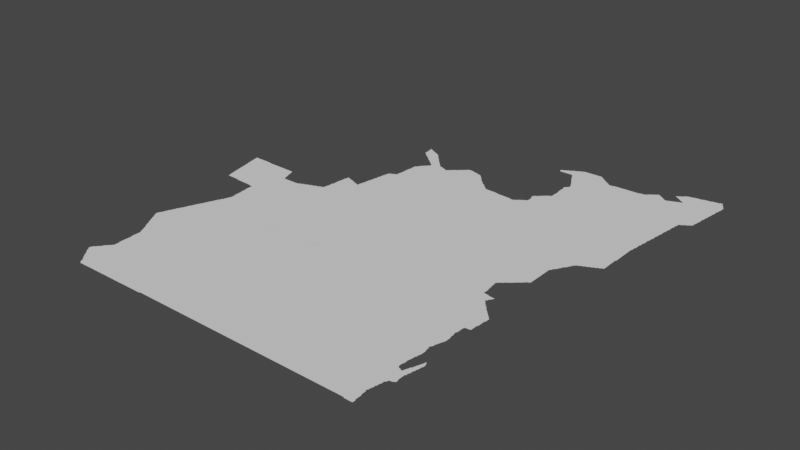 # Source: kivu.blend  (saved by Blender 3.3.6; exported with 4.5.12 LTS)
import bpy
from mathutils import Matrix  # noqa: F401  (used for matrix-valued properties, if any)

bpy.ops.wm.read_factory_settings(use_empty=True)
scene = bpy.context.scene
scene.name = 'Scene'

# ---- collections
col_collection = bpy.data.collections.new('Collection'); scene.collection.children.link(col_collection)

# ---- node groups
ng_auto_smooth = bpy.data.node_groups.new('Auto Smooth', 'GeometryNodeTree')
_s = ng_auto_smooth.interface.new_socket(name='Geometry', in_out='OUTPUT', socket_type='NodeSocketGeometry')
_s = ng_auto_smooth.interface.new_socket(name='Geometry', in_out='INPUT', socket_type='NodeSocketGeometry')
_s = ng_auto_smooth.interface.new_socket(name='Angle', in_out='INPUT', socket_type='NodeSocketFloat')
_s.subtype = 'ANGLE'
_s.min_value = 0.0
_s.max_value = 3.142
ng_auto_smooth.is_modifier = True
_N = ng_auto_smooth.nodes; _L = ng_auto_smooth.links
n0 = _N.new('NodeGroupOutput'); n0.name = 'Group Output'; n0.location = (480, -100)
n1 = _N.new('NodeGroupInput'); n1.name = 'Group Input'; n1.location = (-420, -300)
n2 = _N.new('NodeGroupInput'); n2.name = 'Group Input.001'; n2.location = (-60, -100)
n3 = _N.new('GeometryNodeSetShadeSmooth'); n3.name = 'Set Shade Smooth'; n3.location = (120, -100)
n3.domain = 'EDGE'
n4 = _N.new('GeometryNodeSetShadeSmooth'); n4.name = 'Set Shade Smooth.001'; n4.location = (300, -100)
n5 = _N.new('GeometryNodeInputMeshEdgeAngle'); n5.name = 'Edge Angle'; n5.location = (-420, -220)
n6 = _N.new('GeometryNodeInputEdgeSmooth'); n6.name = 'Is Edge Smooth'; n6.location = (-60, -160)
n7 = _N.new('GeometryNodeInputShadeSmooth'); n7.name = 'Is Face Smooth'; n7.location = (-240, -340)
n8 = _N.new('FunctionNodeBooleanMath'); n8.name = 'Boolean Math'; n8.location = (-60, -220)
n9 = _N.new('FunctionNodeCompare'); n9.name = 'Compare'; n9.location = (-240, -180)
n9.operation = 'LESS_EQUAL'
_L.new(n5.outputs[0], n9.inputs[0])
_L.new(n4.outputs[0], n0.inputs[0])
_L.new(n1.outputs[1], n9.inputs[1])
_L.new(n9.outputs[0], n8.inputs[0])
_L.new(n7.outputs[0], n8.inputs[1])
_L.new(n2.outputs[0], n3.inputs[0])
_L.new(n6.outputs[0], n3.inputs[1])
_L.new(n3.outputs[0], n4.inputs[0])
_L.new(n8.outputs[0], n3.inputs[2])
n0.is_active_output = True

# ---- world
world_world = bpy.data.worlds.new('World'); scene.world = world_world
world_world.use_nodes = True; world_world.node_tree.nodes.clear()
_N = world_world.node_tree.nodes; _L = world_world.node_tree.links
n0 = _N.new('ShaderNodeOutputWorld'); n0.name = 'World Output'; n0.location = (300, 300)
n1 = _N.new('ShaderNodeBackground'); n1.name = 'Background'; n1.location = (10, 300)
n1.inputs[0].default_value = (0.05088, 0.05088, 0.05088, 1.0)
_L.new(n1.outputs[0], n0.inputs[0])
n0.is_active_output = True
world_world.color = (0.05088, 0.05088, 0.05088)
world_world.use_sun_shadow = False
world_world.sun_shadow_jitter_overblur = 0.0

# ---- meshes
me_mesh = bpy.data.meshes.new('Mesh')
me_mesh.from_pydata([(24.56, -2.242, -4.162e-08), (24.58, -2.328, -5.69e-08), (24.58, -2.309, -7.759e-08), (24.57, -2.289, -8.756e-08), (24.57, -2.27, -8.983e-08), (24.57, -2.25, -9.849e-08), (24.59, -2.363, -7.5e-08), (24.59, -2.35, -9.241e-08), (24.59, -2.33, -9.926e-08), (24.61, -2.364, -8.842e-08), (24.72, -2.254, -9.988e-08), (24.63, -2.365, -9.138e-08), (24.5, -1.947, -5.29e-08), (24.5, -1.929, -9.063e-08), (24.52, -2.046, -7.993e-08), (24.52, -2.029, -7.425e-08), (24.52, -2.009, -8.435e-08), (24.51, -1.99, -8.975e-08), (24.51, -1.97, -9.134e-08), (24.51, -1.95, -9.848e-08), (24.54, -2.143, -4.439e-08), (24.54, -2.128, -6.972e-08), (24.54, -2.109, -8.416e-08), (24.53, -2.089, -9.087e-08), (24.53, -2.07, -9.089e-08), (24.53, -2.05, -9.692e-08), (24.56, -2.228, -6.48e-08), (24.56, -2.209, -8.089e-08), (24.55, -2.17, -9.128e-08), (24.55, -2.15, -9.947e-08), (24.75, -1.904, -9.988e-08), (24.55, -2.189, -8.772e-08), (24.46, -1.762, -4.162e-08), (24.46, -1.748, -6.57e-08), (24.48, -1.86, -3.329e-08), (24.48, -1.848, -7.998e-08), (24.48, -1.829, -7.937e-08), (24.47, -1.809, -8.674e-08), (24.47, -1.79, -9.423e-08), (24.47, -1.77, -9.36e-08), (24.46, -1.735, -6.914e-08), (24.49, -1.909, -8.886e-08), (24.49, -1.889, -8.942e-08), (24.49, -1.87, -9.257e-08), (24.49, -1.735, -9.162e-08), (24.53, -1.737, -9.856e-08), (24.51, -1.735, -8.967e-08), (24.57, -1.737, -8.812e-08), (24.59, -1.737, -8.409e-08), (24.61, -1.738, -8.331e-08), (24.63, -1.738, -8.258e-08), (24.9, -4.803, -8.5e-08), (24.92, -4.825, -6.597e-08), (24.91, -4.809, -9.282e-08), (24.93, -4.847, -7.399e-08), (24.93, -4.83, -9.587e-08), (24.96, -4.88, -3.329e-08), (24.95, -4.868, -7.948e-08), (24.95, -4.85, -9.926e-08), (24.84, -4.725, -6.796e-08), (24.84, -4.714, -7.519e-08), (24.85, -4.747, -7.577e-08), (24.85, -4.73, -9.272e-08), (24.85, -4.71, -9.514e-08), (24.85, -4.692, -7.948e-08), (24.88, -4.782, -4.162e-08), (24.87, -4.768, -8.048e-08), (24.87, -4.75, -9.926e-08), (24.86, -4.68, -2.84e-08), (24.87, -4.672, -8.643e-08), (24.89, -4.789, -8.866e-08), (24.88, -4.658, -7.28e-08), (24.89, -4.651, -9.099e-08), (24.9, -4.636, -6.873e-08), (24.91, -4.63, -9.702e-08), (24.92, -4.614, -7.391e-08), (24.93, -4.61, -9.848e-08), (24.93, -4.592, -7.012e-08), (24.94, -4.58, -3.329e-08), (24.96, -4.558, -5.327e-08), (24.84, -3.86, -8.464e-08), (24.84, -3.847, -7.581e-08), (24.86, -3.886, -6.638e-08), (24.85, -3.869, -8.637e-08), (24.88, -3.924, -5.771e-08), (24.87, -3.908, -8.533e-08), (24.87, -3.89, -9.76e-08), (24.9, -3.961, -4.217e-08), (24.89, -3.948, -8.147e-08), (24.89, -3.93, -9.5e-08), (24.92, -3.987, -7.311e-08), (24.91, -3.969, -9.156e-08), (25.06, -3.707, -9.988e-08), (24.94, -4.026, -6.748e-08), (24.93, -4.009, -8.761e-08), (24.93, -3.99, -9.943e-08), (24.96, -4.063, -5.28e-08), (24.95, -4.048, -8.462e-08), (24.95, -4.03, -9.681e-08), (24.74, -3.683, -7.093e-08), (24.74, -3.67, -7.753e-08), (24.74, -3.655, -5.375e-08), (24.76, -3.72, -3.329e-08), (24.76, -3.708, -7.33e-08), (24.75, -3.689, -9.781e-08), (24.75, -3.65, -9.538e-08), (24.75, -3.631, -8.694e-08), (24.76, -3.613, -6.733e-08), (24.78, -3.746, -7.01e-08), (24.77, -3.729, -8.848e-08), (24.77, -3.61, -9.937e-08), (24.77, -3.591, -8.934e-08), (24.78, -3.572, -7.955e-08), (24.8, -3.784, -5.771e-08), (24.79, -3.768, -8.505e-08), (24.79, -3.75, -9.758e-08), (24.78, -3.558, -6.725e-08), (24.79, -3.55, -9.351e-08), (24.79, -3.531, -8.49e-08), (24.82, -3.822, -4.412e-08), (24.81, -3.808, -7.82e-08), (24.81, -3.79, -9.439e-08), (24.8, -3.515, -7.88e-08), (24.83, -3.829, -9.805e-08), (24.85, -3.508, -9.988e-08), (24.81, -3.51, -9.77e-08), (24.81, -3.491, -8.737e-08), (24.82, -3.472, -7.401e-08), (24.82, -3.458, -4.162e-08), (24.83, -3.451, -9.208e-08), (24.84, -3.415, -5.375e-08), (24.83, -3.431, -9.381e-08), (24.85, -3.41, -9.538e-08), (24.85, -3.391, -8.694e-08), (24.86, -3.373, -6.733e-08), (24.87, -3.37, -9.804e-08), (24.87, -3.351, -9.03e-08), (24.88, -3.332, -8.953e-08), (24.88, -3.318, -4.412e-08), (25.05, -3.349, -9.988e-08), (24.89, -3.31, -9.339e-08), (24.89, -3.291, -8.271e-08), (24.9, -3.275, -6.409e-08), (24.91, -3.27, -9.77e-08), (24.91, -3.251, -8.737e-08), (24.92, -3.218, -4.162e-08), (24.92, -3.232, -8.868e-08), (24.93, -3.211, -9.208e-08), (24.93, -3.191, -8.147e-08), (24.94, -3.175, -5.375e-08), (24.95, -3.17, -9.597e-08), (24.95, -3.151, -8.694e-08), (24.96, -3.133, -6.733e-08), (24.65, -2.366, -9.189e-08), (24.67, -2.366, -9.27e-08), (24.69, -2.367, -9.424e-08), (24.71, -2.368, -9.427e-08), (24.73, -2.369, -9.468e-08), (24.75, -2.37, -9.645e-08), (24.77, -2.38, -4.717e-08), (24.77, -2.37, -9.77e-08), (24.79, -2.381, -7.012e-08), (24.81, -2.382, -8.249e-08), (24.83, -2.383, -8.538e-08), (24.85, -2.384, -8.782e-08), (24.87, -2.385, -9.133e-08), (24.89, -2.386, -9.17e-08), (24.98, -2.171, -9.988e-08), (24.91, -2.386, -9.253e-08), (24.93, -2.387, -9.421e-08), (24.95, -2.388, -9.418e-08), (24.65, -1.738, -7.545e-08), (24.69, -1.74, -8.752e-08), (24.67, -1.74, -6.711e-08), (24.73, -1.75, -9.774e-08), (24.72, -1.74, -4.578e-08), (24.77, -1.75, -9.912e-08), (24.75, -1.75, -9.577e-08), (24.79, -1.75, -9.506e-08), (24.81, -1.751, -9.83e-08), (24.85, -1.751, -9.495e-08), (24.87, -1.752, -9.409e-08), (24.89, -1.753, -9.433e-08), (24.91, -1.753, -9.411e-08), (24.93, -1.753, -9.334e-08), (24.95, -1.754, -9.324e-08), (24.98, -4.902, -8.47e-08), (24.97, -4.888, -8.744e-08), (25.0, -4.924, -6.873e-08), (24.99, -4.909, -9.099e-08), (25.02, -4.946, -7.283e-08), (25.01, -4.93, -9.508e-08), (25.04, -4.98, -3.329e-08), (25.03, -4.968, -7.393e-08), (25.03, -4.95, -9.76e-08), (25.05, -4.8, -9.988e-08), (25.06, -5.002, -5.327e-08), (25.05, -4.988, -8.587e-08), (25.07, -5.005, -8.934e-08), (25.09, -5.005, -9.149e-08), (25.11, -5.005, -8.74e-08), (25.19, -5.004, -9.711e-08), (25.13, -5.005, -8.74e-08), (25.15, -5.005, -8.74e-08), (25.17, -5.005, -9.058e-08), (25.21, -5.003, -9.619e-08), (25.24, -5.003, -9.604e-08), (25.37, -4.86, -9.988e-08), (25.27, -5.003, -8.324e-08), (24.95, -4.572, -8.752e-08), (24.97, -4.551, -9.083e-08), (24.98, -4.536, -8.059e-08), (24.99, -4.53, -9.077e-08), (25.0, -4.514, -7.283e-08), (25.35, -4.594, -9.988e-08), (25.01, -4.51, -9.76e-08), (25.01, -4.49, -9.606e-08), (25.0, -4.425, -4.578e-08), (25.0, -4.41, -6.615e-08), (25.0, -4.389, -6.646e-08), (25.0, -4.37, -8.629e-08), (25.0, -4.35, -9.181e-08), (25.0, -4.329, -7.816e-08), (25.0, -4.311, -9.396e-08), (25.0, -4.289, -8.234e-08), (25.0, -4.27, -8.74e-08), (25.0, -4.25, -8.74e-08), (24.99, -4.23, -8.788e-08), (24.99, -4.21, -8.99e-08), (24.99, -4.19, -8.928e-08), (24.99, -4.17, -9.382e-08), (25.01, -4.47, -9.264e-08), (25.01, -4.45, -9.364e-08), (25.01, -4.43, -9.69e-08), (25.13, -4.271, -9.988e-08), (24.98, -4.102, -4.162e-08), (24.97, -4.088, -7.855e-08), (24.97, -4.07, -9.419e-08), (24.99, -4.15, -9.435e-08), (24.99, -4.13, -9.174e-08), (24.99, -4.11, -9.773e-08), (25.09, -4.028, -9.988e-08), (24.99, -3.07, -9.982e-08), (25.46, -3.35, -9.988e-08), (24.97, -3.13, -9.834e-08), (24.97, -3.111, -9.03e-08), (24.98, -3.092, -7.955e-08), (24.98, -3.078, -6.724e-08), (24.99, -3.051, -8.49e-08), (25.0, -3.035, -9.279e-08), (25.01, -3.03, -1.118e-07), (25.01, -3.011, -8.737e-08), (25.02, -2.992, -7.231e-08), (25.02, -2.978, -4.162e-08), (25.03, -2.971, -9.208e-08), (25.03, -2.951, -8.147e-08), (25.08, -3.012, -7.491e-08), (25.04, -2.935, -7.29e-08), (25.05, -2.911, -8.694e-08), (25.06, -2.893, -6.733e-08), (25.05, -2.93, -9.92e-08), (25.07, -2.89, -9.804e-08), (25.17, -2.87, -9.988e-08), (25.27, -3.01, -9.988e-08), (25.24, -2.943, -8.74e-08), (25.5, -2.651, -9.988e-08), (25.07, -2.871, -8.934e-08), (25.08, -2.852, -7.955e-08), (25.08, -2.838, -4.412e-08), (25.08, -2.603, -4.439e-08), (25.08, -2.59, -7.915e-08), (25.08, -2.57, -7.138e-08), (25.09, -2.83, -9.832e-08), (25.09, -2.811, -8.384e-08), (25.1, -2.791, -7.753e-08), (25.1, -2.77, -7.491e-08), (25.1, -2.75, -8.088e-08), (25.1, -2.729, -8.468e-08), (25.09, -2.709, -8.685e-08), (25.09, -2.69, -8.876e-08), (25.09, -2.67, -9.156e-08), (25.09, -2.65, -9.427e-08), (25.09, -2.63, -9.241e-08), (25.09, -2.61, -9.627e-08), (25.15, -2.613, -9.988e-08), (24.97, -2.389, -9.46e-08), (24.99, -2.39, -9.576e-08), (25.01, -2.4, -4.661e-08), (25.01, -2.39, -9.774e-08), (25.03, -2.4, -6.722e-08), (25.05, -2.402, -7.491e-08), (25.08, -2.549, -7.915e-08), (25.08, -2.529, -8.359e-08), (25.07, -2.51, -8.647e-08), (25.07, -2.49, -9.246e-08), (25.07, -2.47, -9.334e-08), (25.07, -2.45, -9.128e-08), (25.07, -2.43, -9.454e-08), (25.07, -2.41, -9.58e-08), (25.39, -2.264, -9.988e-08), (25.16, -2.03, -9.988e-08), (25.2, -1.92, -6.443e-08), (25.21, -1.971, -9.402e-08), (25.21, -1.951, -8.529e-08), (25.2, -1.932, -6.972e-08), (25.23, -1.975, -8.902e-08), (24.99, -1.754, -9.264e-08), (25.01, -1.755, -9.142e-08), (25.03, -1.755, -9.157e-08), (25.05, -1.755, -9.123e-08), (25.07, -1.755, -8.967e-08), (25.09, -1.757, -1.019e-07), (25.13, -1.757, -8.811e-08), (25.17, -1.85, -7.707e-08), (25.17, -1.831, -9.096e-08), (25.15, -1.79, -9.246e-08), (25.15, -1.771, -8.738e-08), (25.14, -1.757, -6.759e-08), (25.19, -1.891, -8.965e-08), (25.16, -1.812, -7.142e-08), (25.16, -1.798, -4.162e-08), (25.19, -1.911, -9.136e-08), (25.18, -1.872, -6.972e-08), (25.29, -5.003, -8.324e-08), (25.31, -5.003, -8.324e-08), (25.33, -5.003, -8.324e-08), (25.35, -5.003, -8.324e-08), (25.37, -5.003, -8.324e-08), (25.39, -5.003, -8.324e-08), (25.41, -5.003, -8.324e-08), (25.43, -5.003, -8.324e-08), (25.45, -5.003, -8.324e-08), (25.47, -5.003, -8.681e-08), (25.49, -5.002, -9.687e-08), (25.51, -5.002, -9.619e-08), (25.52, -5.002, -7.848e-08), (25.7, -4.881, -9.988e-08), (25.39, -3.958, -9.988e-08), (25.83, -3.812, -9.988e-08), (25.37, -2.974, -7.491e-08), (25.44, -2.988, -8.74e-08), (25.57, -3.008, -9.364e-08), (25.54, -2.943, -9.988e-08), (25.58, -2.976, -8.74e-08), (25.69, -2.887, -9.988e-08), (25.79, -2.11, -9.988e-08), (25.41, -1.975, -9.774e-08), (25.43, -1.975, -9.139e-08), (25.45, -1.971, -9.329e-08), (25.47, -1.97, -9.926e-08), (25.47, -1.958, -6.68e-08), (25.49, -1.954, -8.876e-08), (25.51, -1.95, -9.339e-08), (25.52, -1.939, -4.412e-08), (25.55, -1.932, -9.452e-08), (25.53, -1.936, -7.799e-08), (25.57, -1.93, -9.77e-08), (25.57, -1.918, -7.646e-08), (25.59, -1.915, -8.362e-08), (25.67, -5.002, -7.491e-08), (25.77, -5.002, -9.479e-08), (25.79, -5.001, -8.106e-08), (25.81, -5.0, -6.673e-08), (25.82, -5.0, -7.718e-08), (25.9, -4.936, -9.988e-08), (25.89, -5.0, -4.994e-08), (25.92, -5.0, -4.994e-08), (26.06, -4.181, -9.988e-08), (26.09, -3.27, -9.988e-08), (25.7, -3.019, -9.988e-08), (25.76, -3.0, -4.994e-08), (25.84, -3.0, -9.364e-08), (25.8, -2.977, -2.497e-08), (25.91, -3.026, -8.74e-08), (25.91, -2.925, -9.988e-08), (26.08, -2.603, -9.988e-08), (25.61, -1.911, -8.998e-08), (25.62, -1.9, -3.329e-08), (25.63, -1.897, -7.142e-08), (25.65, -1.893, -9.082e-08), (25.67, -1.89, -9.518e-08), (25.68, -1.879, -5.438e-08), (25.69, -1.876, -8.431e-08), (25.71, -1.872, -9.418e-08), (25.73, -1.87, -9.931e-08), (25.73, -1.858, -8.496e-08), (25.75, -1.854, -8.49e-08), (25.77, -1.851, -9.246e-08), (25.78, -1.84, -8.236e-08), (25.79, -1.831, -9.291e-08), (25.79, -1.81, -8.876e-08), (25.79, -1.791, -8.721e-08), (25.8, -1.77, -8.517e-08), (25.8, -1.75, -8.324e-08), (25.8, -1.731, -8.017e-08), (25.8, -1.712, -6.775e-08), (25.8, -1.691, -4.756e-08), (25.98, -1.737, -9.988e-08), (25.81, -1.69, -9.811e-08), (25.81, -1.67, -9.364e-08), (25.81, -1.65, -9.447e-08), (25.81, -1.63, -9.128e-08), (25.81, -1.61, -9.334e-08), (25.81, -1.59, -8.99e-08), (25.81, -1.571, -9.057e-08), (25.82, -1.551, -8.416e-08), (25.82, -1.53, -8.088e-08), (25.82, -1.51, -7.972e-08), (25.82, -1.492, -8.159e-08), (25.82, -1.473, -4.717e-08), (25.89, -1.45, -1.056e-07), (25.83, -1.47, -9.77e-08), (25.83, -1.45, -9.364e-08), (25.83, -1.435, -8.016e-08), (25.83, -1.425, -8.786e-08), (25.83, -1.425, -9.739e-08), (25.83, -1.417, -5.951e-08), (25.83, -1.419, -5.438e-08), (25.85, -1.431, -8.99e-08), (25.87, -1.435, -8.072e-08), (25.95, -1.471, -9.843e-08), (25.88, -1.439, -5.375e-08), (25.91, -1.453, -8.775e-08), (25.99, -4.96, -9.988e-08), (25.97, -5.0, -4.994e-08), (25.99, -5.0, -4.994e-08), (26.03, -5.0, -4.994e-08), (26.07, -5.0, -4.994e-08), (26.08, -5.0, -4.162e-08), (26.09, -4.99, -9.816e-08), (26.11, -4.99, -9.574e-08), (26.13, -4.99, -9.364e-08), (26.0, -4.711, -9.988e-08), (26.15, -4.99, -9.364e-08), (26.17, -4.99, -9.364e-08), (26.19, -4.99, -9.364e-08), (26.21, -4.99, -9.364e-08), (26.65, -4.71, -9.988e-08), (26.23, -4.99, -9.364e-08), (26.11, -2.887, -9.988e-08), (26.1, -2.999, -8.74e-08), (26.17, -2.982, -6.243e-08), (26.23, -3.024, -9.364e-08), (26.4, -2.252, -9.988e-08), (26.28, -1.518, -9.988e-08), (25.93, -1.457, -7.195e-08), (25.94, -1.46, -3.329e-08), (25.97, -1.475, -8.226e-08), (25.99, -1.49, -9.681e-08), (25.99, -1.478, -5.693e-08), (26.01, -1.493, -8.455e-08), (26.03, -1.496, -7.616e-08), (26.05, -1.511, -9.234e-08), (26.04, -1.5, -4.162e-08), (26.07, -1.511, -9.411e-08), (26.07, -1.49, -9.506e-08), (26.07, -1.471, -8.48e-08), (26.08, -1.451, -7.915e-08), (26.08, -1.432, -6.48e-08), (26.08, -1.417, -6.444e-08), (26.09, -1.39, -9.104e-08), (26.09, -1.37, -8.997e-08), (26.09, -1.351, -8.756e-08), (26.1, -1.331, -8.299e-08), (26.1, -1.311, -6.972e-08), (26.09, -1.41, -9.711e-08), (26.11, -1.29, -9.975e-08), (26.1, -1.293, -6.731e-08), (26.11, -1.27, -9.241e-08), (26.11, -1.25, -9.094e-08), (26.11, -1.23, -8.738e-08), (26.12, -1.211, -8.468e-08), (26.12, -1.172, -5.842e-08), (26.12, -1.16, -3.329e-08), (26.2, -1.131, -9.988e-08), (26.12, -1.191, -9.123e-08), (26.13, -1.15, -9.291e-08), (26.13, -1.13, -9.144e-08), (26.13, -1.11, -9.231e-08), (26.13, -1.091, -8.685e-08), (26.14, -1.071, -8.288e-08), (26.14, -1.051, -6.73e-08), (26.14, -1.035, -6.576e-08), (26.15, -1.03, -9.614e-08), (26.15, -1.01, -9.149e-08), (26.15, -0.9934, -7.952e-08), (26.17, -0.9904, -9.51e-08), (26.18, -0.9788, -5.438e-08), (26.19, -0.9746, -8.551e-08), (26.21, -0.9707, -9.528e-08), (26.22, -0.9591, -6.696e-08), (26.23, -0.9554, -8.091e-08), (26.08, -0.06857, -4.756e-08), (26.08, -0.04927, -7.475e-08), (26.08, -0.02937, -8.234e-08), (26.07, -0.008739, -6.915e-08), (26.07, -0.006, -5.993e-08), (26.07, -0.0065, -5.993e-08), (26.07, -0.005, -3.329e-08), (26.07, -0.005, -4.162e-08), (26.08, -0.008187, -6.076e-08), (26.08, -0.015, -8.74e-08), (26.1, -0.1644, -8.263e-08), (26.09, -0.1494, -8.685e-08), (26.09, -0.1287, -9.529e-08), (26.09, -0.1096, -1.131e-07), (26.09, -0.08973, -9.253e-08), (26.09, -0.07, -9.848e-08), (26.09, -0.03, -9.988e-08), (26.09, -0.01557, -7.753e-08), (26.12, -0.1832, -6.126e-08), (26.11, -0.1694, -9.306e-08), (26.13, -0.03561, -8.039e-08), (26.11, -0.03097, -9.11e-08), (26.1, -0.02, -4.162e-08), (26.14, -0.2015, -5.527e-08), (26.13, -0.1887, -9.11e-08), (26.16, -0.22, -3.329e-08), (26.15, -0.2079, -8.469e-08), (26.15, -0.05138, -8.898e-08), (26.14, -0.04, -3.329e-08), (26.17, -0.2267, -8.496e-08), (26.17, -0.05608, -7.38e-08), (26.19, -0.2456, -7.469e-08), (26.19, -0.23, -9.926e-08), (26.2, -0.1562, -9.988e-08), (26.19, -0.07138, -8.971e-08), (26.18, -0.06, -3.329e-08), (26.21, -0.2642, -7.132e-08), (26.21, -0.2498, -9.677e-08), (26.22, -0.08, -6.548e-08), (26.21, -0.07608, -7.38e-08), (26.24, -0.283, -6.354e-08), (26.23, -0.2695, -9.386e-08), (26.23, -0.09138, -8.971e-08), (26.25, -4.99, -9.364e-08), (26.27, -4.99, -9.364e-08), (26.29, -4.99, -9.364e-08), (26.31, -4.99, -9.364e-08), (26.33, -4.99, -9.364e-08), (26.35, -4.99, -9.364e-08), (26.37, -4.99, -9.364e-08), (26.39, -4.99, -9.364e-08), (26.41, -4.99, -9.364e-08), (26.43, -4.99, -9.364e-08), (26.45, -4.99, -9.364e-08), (26.47, -4.99, -9.364e-08), (26.49, -4.99, -9.364e-08), (26.51, -4.99, -9.364e-08), (26.53, -4.99, -9.364e-08), (26.55, -4.99, -9.364e-08), (26.43, -4.305, -9.988e-08), (26.46, -3.721, -9.988e-08), (26.67, -3.239, -9.988e-08), (26.29, -2.908, -9.988e-08), (26.4, -2.895, -9.988e-08), (26.49, -2.972, -9.676e-08), (26.87, -2.783, -9.988e-08), (26.69, -1.924, -9.988e-08), (26.41, -1.008, -9.988e-08), (26.25, -0.9505, -9.58e-08), (26.25, -0.93, -9.376e-08), (26.25, -0.9102, -8.876e-08), (26.25, -0.89, -9.231e-08), (26.26, -0.8703, -9.861e-08), (26.26, -0.85, -9.02e-08), (26.26, -0.8304, -8.164e-08), (26.26, -0.81, -8.324e-08), (26.26, -0.7906, -7.305e-08), (26.26, -0.77, -7.491e-08), (26.26, -0.73, -7.771e-08), (26.26, -0.7512, -8.519e-08), (26.27, -0.71, -9.57e-08), (26.27, -0.69, -9.364e-08), (26.27, -0.65, -9.461e-08), (26.27, -0.6702, -9.737e-08), (26.49, -0.6165, -9.988e-08), (26.27, -0.6302, -9.685e-08), (26.27, -0.6102, -8.666e-08), (26.28, -0.5959, -6.703e-08), (26.28, -0.3212, -4.217e-08), (26.29, -0.5902, -9.077e-08), (26.3, -0.5739, -7.283e-08), (26.29, -0.3272, -8.229e-08), (26.31, -0.57, -9.426e-08), (26.31, -0.5529, -7.814e-08), (26.31, -0.3459, -7.698e-08), (26.31, -0.33, -9.799e-08), (26.32, -0.54, -2.694e-08), (26.33, -0.532, -8.368e-08), (26.34, -0.5188, -4.217e-08), (26.33, -0.3647, -8.608e-08), (26.33, -0.35, -9.76e-08), (26.35, -0.5113, -8.814e-08), (26.36, -0.4965, -5.868e-08), (26.36, -0.3841, -6.703e-08), (26.35, -0.3696, -9.061e-08), (26.37, -0.4908, -9.001e-08), (26.38, -0.4759, -6.703e-08), (26.38, -0.4021, -5.868e-08), (26.37, -0.3892, -9.282e-08), (26.39, -0.4702, -9.508e-08), (26.4, -0.4539, -7.283e-08), (26.4, -0.4212, -7.17e-08), (26.39, -0.4085, -8.814e-08), (26.43, -0.2905, -9.782e-08), (26.41, -0.45, -9.683e-08), (26.41, -0.4294, -8.877e-08), (26.45, -0.395, -9.988e-08), (26.47, -0.3308, -9.227e-08), (26.48, -0.3364, -8.078e-08), (26.49, -0.3513, -8.928e-08), (26.51, -0.3713, -8.928e-08), (26.5, -0.3578, -5.327e-08), (26.53, -0.3902, -9.518e-08), (26.52, -0.3781, -5.28e-08), (26.58, -0.47, -9.988e-08), (26.55, -0.393, -8.724e-08), (26.26, -0.3022, -5.327e-08), (26.25, -0.289, -9.083e-08), (26.27, -0.112, -8.468e-08), (26.25, -0.09608, -7.38e-08), (26.27, -0.3082, -8.768e-08), (26.32, -0.2661, -9.988e-08), (26.26, -0.1, -3.329e-08), (26.31, -0.1526, -8.906e-08), (26.3, -0.14, -6.514e-08), (26.29, -0.1325, -8.161e-08), (26.28, -0.12, -3.329e-08), (26.31, -0.17, -9.926e-08), (26.35, -0.21, -9.613e-08), (26.33, -0.19, -9.926e-08), (26.33, -0.1732, -7.732e-08), (26.35, -0.1937, -7.382e-08), (26.37, -0.23, -9.681e-08), (26.37, -0.2141, -7.468e-08), (26.39, -0.2502, -9.587e-08), (26.39, -0.235, -7.135e-08), (26.41, -0.2704, -9.492e-08), (26.4, -0.255, -7.135e-08), (26.45, -0.3108, -9.239e-08), (26.42, -0.2759, -6.703e-08), (26.44, -0.2956, -6.873e-08), (26.46, -0.3168, -6.126e-08), (26.57, -4.99, -9.364e-08), (26.59, -4.99, -9.364e-08), (26.61, -4.99, -9.364e-08), (26.63, -4.99, -9.364e-08), (26.65, -4.99, -9.364e-08), (26.67, -4.99, -9.364e-08), (26.69, -4.99, -9.364e-08), (26.71, -4.99, -9.364e-08), (26.73, -4.99, -9.364e-08), (26.75, -4.99, -9.364e-08), (26.77, -4.99, -9.364e-08), (26.79, -4.99, -9.364e-08), (26.81, -4.99, -9.364e-08), (26.83, -4.99, -9.364e-08), (27.12, -4.882, -9.988e-08), (26.85, -4.99, -9.364e-08), (26.87, -4.99, -9.364e-08), (26.88, -4.122, -9.988e-08), (27.19, -3.534, -9.988e-08), (27.07, -3.169, -9.988e-08), (26.77, -3.003, -8.74e-08), (26.86, -3.078, -9.988e-08), (26.88, -2.963, -7.491e-08), (27.17, -2.291, -9.988e-08), (26.73, -0.9436, -9.988e-08), (26.78, -0.531, -9.988e-08), (26.57, -0.397, -7.157e-08), (26.59, -0.411, -9.122e-08), (26.58, -0.4, -3.329e-08), (26.61, -0.4146, -8.362e-08), (26.67, -0.4309, -9.921e-08), (26.65, -0.4322, -9.343e-08), (26.63, -0.43, -9.77e-08), (26.63, -0.4183, -5.693e-08), (26.68, -0.4178, -5.327e-08), (26.69, -0.4113, -8.739e-08), (26.7, -0.3988, -4.217e-08), (26.71, -0.3918, -8.602e-08), (26.72, -0.38, -4.162e-08), (26.73, -0.3725, -8.161e-08), (26.75, -0.3532, -9.473e-08), (26.74, -0.36, -2.631e-08), (26.77, -0.35, -9.926e-08), (26.77, -0.3343, -7.382e-08), (26.79, -0.33, -9.76e-08), (27.06, -0.5122, -9.988e-08), (26.83, -0.2905, -9.747e-08), (26.79, -0.3153, -7.166e-08), (26.81, -0.3102, -9.587e-08), (26.81, -0.2962, -6.796e-08), (26.84, -0.2768, -6.633e-08), (26.86, -0.2574, -6.326e-08), (26.85, -0.2708, -9.956e-08), (26.88, -0.2378, -5.327e-08), (26.89, -4.99, -9.364e-08), (26.91, -4.99, -9.364e-08), (26.93, -4.99, -9.364e-08), (26.95, -4.99, -9.364e-08), (26.97, -4.99, -9.364e-08), (26.99, -4.99, -9.364e-08), (27.01, -4.99, -9.364e-08), (27.03, -4.99, -9.364e-08), (27.05, -4.99, -9.364e-08), (27.07, -4.99, -9.364e-08), (27.09, -4.99, -9.364e-08), (27.11, -4.99, -9.364e-08), (27.13, -4.99, -9.364e-08), (27.15, -4.99, -9.364e-08), (27.17, -4.99, -9.364e-08), (27.19, -4.99, -9.364e-08), (27.23, -4.303, -9.988e-08), (26.93, -2.991, -8.74e-08), (26.99, -3.02, -8.74e-08), (27.03, -2.982, -7.491e-08), (27.08, -3.0, -4.994e-08), (27.1, -2.94, -9.988e-08), (27.2, -2.975, -8.74e-08), (27.26, -1.97, -9.988e-08), (27.05, -1.583, -9.988e-08), (27.23, -0.9064, -9.988e-08), (27.26, -0.5985, -9.988e-08), (27.15, -0.3325, -8.754e-08), (27.14, -0.32, -6.576e-08), (27.16, -0.34, -6.563e-08), (27.19, -0.39, -9.627e-08), (27.17, -0.37, -9.926e-08), (27.17, -0.3524, -8.094e-08), (27.19, -0.3732, -7.732e-08), (26.87, -0.2513, -8.972e-08), (26.89, -0.2319, -8.623e-08), (26.91, -0.2313, -9.257e-08), (26.93, -0.2339, -8.916e-08), (26.95, -0.2365, -7.949e-08), (26.99, -0.2513, -9.685e-08), (26.97, -0.25, -9.77e-08), (26.97, -0.2391, -5.327e-08), (27.01, -0.2539, -8.892e-08), (27.03, -0.2566, -7.722e-08), (27.07, -0.2717, -9.192e-08), (27.05, -0.2701, -9.692e-08), (27.04, -0.2594, -4.606e-08), (27.09, -0.2744, -8.038e-08), (27.12, -0.3, -6.576e-08), (27.11, -0.2925, -8.161e-08), (27.1, -0.28, -3.329e-08), (27.13, -0.3125, -8.161e-08), (27.21, -4.99, -9.364e-08), (27.23, -4.99, -9.364e-08), (27.25, -4.99, -9.364e-08), (27.27, -4.99, -9.364e-08), (27.29, -4.99, -9.364e-08), (27.31, -4.99, -9.364e-08), (27.33, -4.99, -9.364e-08), (27.35, -4.99, -9.364e-08), (27.37, -4.99, -9.364e-08), (27.39, -4.99, -9.364e-08), (27.42, -4.796, -8.116e-08), (27.41, -4.99, -9.364e-08), (27.43, -4.99, -9.364e-08), (27.57, -4.843, -9.988e-08), (27.45, -4.99, -9.364e-08), (27.47, -4.99, -9.364e-08), (27.49, -4.99, -9.364e-08), (27.51, -4.99, -9.364e-08), (27.43, -4.648, -9.988e-08), (27.67, -4.4, -9.988e-08), (27.65, -3.82, -9.988e-08), (27.42, -3.279, -7.491e-08), (27.42, -3.197, -7.491e-08), (27.56, -3.25, -9.988e-08), (27.33, -3.111, -9.988e-08), (27.28, -3.02, -8.74e-08), (27.32, -2.97, -4.994e-08), (27.36, -3.04, -9.988e-08), (27.42, -2.98, -8.74e-08), (27.51, -2.903, -9.988e-08), (27.61, -2.376, -9.988e-08), (27.42, -1.938, -9.988e-08), (27.49, -1.976, -9.364e-08), (27.57, -2.003, -9.988e-08), (27.38, -1.684, -9.988e-08), (27.39, -1.814, -9.988e-08), (27.41, -1.576, -9.988e-08), (27.43, -1.819, -2.497e-08), (27.65, -1.752, -9.988e-08), (27.38, -1.409, -9.988e-08), (27.42, -1.458, -4.994e-08), (27.42, -1.504, -4.994e-08), (27.4, -1.112, -9.988e-08), (27.45, -0.9709, -4.994e-08), (27.67, -0.7794, -9.988e-08), (27.87, -1.175, -9.988e-08), (27.37, -0.68, -9.988e-08), (27.42, -0.8913, -6.243e-08), (27.42, -0.8225, -4.994e-08), (27.42, -0.7625, -4.994e-08), (27.42, -0.71, -4.994e-08), (27.23, -0.43, -9.848e-08), (27.21, -0.41, -9.926e-08), (27.21, -0.3932, -7.732e-08), (27.25, -0.45, -9.627e-08), (27.23, -0.4132, -7.732e-08), (27.25, -0.4332, -7.732e-08), (27.27, -0.47, -9.926e-08), (27.27, -0.4532, -7.732e-08), (27.29, -0.4728, -8.229e-08), (27.32, -0.4978, -7.637e-08), (27.31, -0.4918, -8.768e-08), (27.3, -0.4788, -4.217e-08), (27.33, -0.5109, -9.099e-08), (27.35, -0.5305, -9.492e-08), (27.34, -0.5168, -6.633e-08), (27.39, -0.57, -9.834e-08), (27.37, -0.55, -9.681e-08), (27.36, -0.535, -7.135e-08), (27.39, -0.5544, -7.55e-08), (27.41, -0.5711, -9.453e-08), (27.43, -0.572, -9.38e-08), (27.45, -0.5729, -9.326e-08), (27.47, -0.574, -9.246e-08), (27.49, -0.5749, -9.029e-08), (27.51, -0.5759, -8.82e-08), (27.53, -4.99, -9.364e-08), (27.55, -4.99, -9.364e-08), (27.57, -4.99, -9.364e-08), (27.59, -4.99, -9.364e-08), (27.61, -4.99, -9.364e-08), (27.63, -4.99, -9.364e-08), (27.65, -4.99, -9.364e-08), (27.67, -4.99, -9.364e-08), (27.69, -4.99, -9.364e-08), (27.71, -4.99, -9.364e-08), (27.73, -4.99, -9.364e-08), (27.75, -4.99, -9.364e-08), (27.77, -4.99, -9.364e-08), (27.79, -4.99, -9.364e-08), (27.95, -4.82, -9.988e-08), (27.81, -4.99, -9.364e-08), (27.83, -4.99, -9.364e-08), (27.97, -3.479, -9.988e-08), (27.99, -2.864, -9.988e-08), (27.98, -2.277, -9.988e-08), (27.58, -1.96, -2.497e-08), (27.64, -2.003, -7.491e-08), (27.66, -1.954, -2.497e-08), (27.74, -2.004, -9.988e-08), (27.89, -1.902, -9.988e-08), (27.92, -0.6831, -9.988e-08), (27.53, -0.5768, -8.532e-08), (27.55, -0.5781, -7.736e-08), (27.57, -0.5796, -6.604e-08), (27.61, -0.5904, -9.578e-08), (27.59, -0.5901, -9.614e-08), (27.58, -0.58, -4.578e-08), (27.63, -0.5914, -9.462e-08), (27.65, -0.5925, -9.338e-08), (27.67, -0.5935, -9.248e-08), (27.69, -0.5943, -9.133e-08), (27.71, -0.5953, -8.97e-08), (27.73, -0.5967, -8.722e-08), (27.75, -0.5974, -8.138e-08), (27.77, -0.5986, -7.252e-08), (27.79, -0.61, -9.926e-08), (27.79, -0.6, -4.786e-08), (27.81, -0.6102, -9.531e-08), (27.83, -0.6109, -9.442e-08), (27.85, -4.99, -9.364e-08), (27.87, -4.99, -9.364e-08), (27.89, -4.99, -9.364e-08), (27.91, -4.99, -9.364e-08), (27.93, -4.99, -9.364e-08), (27.95, -4.99, -9.364e-08), (27.97, -4.99, -9.364e-08), (27.99, -4.99, -9.364e-08), (28.01, -4.99, -9.364e-08), (28.03, -4.99, -9.364e-08), (28.05, -4.99, -9.364e-08), (28.36, -4.862, -9.988e-08), (28.07, -4.99, -9.364e-08), (28.09, -4.99, -9.364e-08), (28.11, -4.99, -9.364e-08), (28.13, -4.99, -9.364e-08), (28.15, -4.99, -9.364e-08), (28.2, -4.457, -9.988e-08), (28.34, -3.885, -9.988e-08), (28.37, -2.853, -9.988e-08), (27.93, -1.977, -4.994e-08), (28.0, -1.963, -8.74e-08), (28.18, -2.063, -9.988e-08), (28.23, -1.578, -9.988e-08), (28.14, -0.6227, -9.988e-08), (27.85, -0.61, -9.85e-08), (27.85, -0.5952, -7.283e-08), (27.87, -0.5905, -9.343e-08), (27.88, -0.5774, -6.326e-08), (27.89, -0.5718, -8.67e-08), (27.9, -0.56, -3.329e-08), (27.91, -0.5541, -7.877e-08), (27.93, -0.55, -9.681e-08), (27.93, -0.5362, -6.796e-08), (27.95, -0.5309, -9.196e-08), (27.96, -0.5186, -8.752e-08), (27.97, -0.5127, -8.346e-08), (27.98, -0.425, -4.606e-08), (27.98, -0.4086, -7.691e-08), (27.97, -0.3895, -8.887e-08), (27.97, -0.3696, -9.002e-08), (27.97, -0.355, -7.391e-08), (27.99, -0.51, -9.926e-08), (27.99, -0.4917, -8.11e-08), (27.99, -0.4693, -8.738e-08), (27.99, -0.4494, -9.073e-08), (27.99, -0.43, -9.692e-08), (27.99, -0.3502, -9.733e-08), (27.99, -0.336, -6.973e-08), (28.01, -0.3305, -9.399e-08), (28.23, -0.2776, -9.988e-08), (28.02, -0.3168, -6.633e-08), (28.03, -0.3108, -8.579e-08), (28.04, -0.2979, -5.868e-08), (28.05, -0.2913, -8.368e-08), (28.06, -0.2785, -5.527e-08), (28.07, -0.2718, -5.654e-08), (28.13, -0.23, -1e-07), (28.09, -0.2525, -8.293e-08), (28.11, -0.2332, -7.845e-08), (28.13, -0.2143, -7.382e-08), (28.14, -0.04857, -4.756e-08), (28.14, -0.02886, -4.92e-08), (28.14, -0.01004, -7.726e-08), (28.15, -0.21, -9.619e-08), (28.15, -0.1902, -8.876e-08), (28.15, -0.1698, -8.876e-08), (28.15, -0.15, -9.156e-08), (28.15, -0.1296, -9.094e-08), (28.15, -0.11, -9.275e-08), (28.15, -0.08967, -9.241e-08), (28.15, -0.07, -9.364e-08), (28.15, -0.05, -9.848e-08), (28.17, -4.99, -9.364e-08), (28.19, -4.99, -9.364e-08), (28.21, -4.99, -9.364e-08), (28.23, -4.99, -9.364e-08), (28.25, -4.99, -9.364e-08), (28.27, -4.99, -9.364e-08), (28.29, -4.99, -9.364e-08), (28.31, -4.99, -9.364e-08), (28.33, -4.99, -9.364e-08), (28.35, -4.99, -9.364e-08), (28.37, -4.99, -9.364e-08), (28.39, -4.99, -9.364e-08), (28.41, -4.99, -9.364e-08), (28.43, -4.99, -9.364e-08), (28.45, -4.99, -9.364e-08), (28.47, -4.99, -9.364e-08), (28.62, -4.367, -9.988e-08), (28.61, -3.389, -9.988e-08), (28.52, -2.273, -9.988e-08), (28.24, -1.96, -4.994e-08), (28.29, -1.978, -9.988e-08), (28.33, -2.058, -9.988e-08), (28.44, -1.916, -9.988e-08), (28.45, -2.014, -9.988e-08), (28.23, -0.02719, -9.988e-08), (28.67, 0.3423, -9.988e-08), (28.49, -4.99, -9.364e-08), (28.51, -4.99, -9.364e-08), (28.53, -4.99, -9.364e-08), (28.55, -4.99, -9.364e-08), (28.57, -4.99, -9.364e-08), (28.59, -4.99, -9.364e-08), (28.61, -4.99, -9.364e-08), (28.63, -4.99, -9.364e-08), (28.65, -4.99, -9.364e-08), (28.67, -4.99, -9.364e-08), (28.69, -4.99, -9.364e-08), (28.71, -4.99, -9.364e-08), (29.11, -4.689, -1.018e-07), (28.73, -4.99, -9.364e-08), (28.75, -4.99, -9.364e-08), (28.77, -4.99, -9.364e-08), (28.79, -4.99, -9.364e-08), (29.07, -4.23, -9.979e-08), (28.94, -3.673, -9.988e-08), (28.9, -3.135, -9.988e-08), (28.87, -2.51, -9.89e-08), (28.85, -2.785, -9.988e-08), (28.9, -2.272, -9.988e-08), (28.77, -1.984, -9.676e-08), (28.63, -1.273, -9.988e-08), (28.79, -0.3815, -9.988e-08), (29.04, 0.03426, -9.988e-08), (28.81, -4.99, -9.364e-08), (28.83, -4.99, -9.364e-08), (28.85, -4.99, -9.364e-08), (28.87, -4.99, -9.364e-08), (28.89, -4.99, -9.364e-08), (28.91, -4.99, -9.364e-08), (28.92, -4.99, -9.572e-08), (28.94, -4.99, -9.572e-08), (28.97, -4.99, -9.572e-08), (28.99, -4.99, -9.364e-08), (29.01, -5.0, -6.186e-08), (29.01, -4.99, -9.777e-08), (29.02, -4.915, -9.988e-08), (29.05, -5.0, -4.994e-08), (29.12, -5.0, -7.842e-08), (29.11, -4.95, -9.514e-08), (29.11, -4.93, -9.456e-08), (29.1, -4.851, -8.809e-08), (29.1, -4.812, -7.234e-08), (29.12, -5.0, -4.409e-08), (29.12, -4.991, -8.096e-08), (29.11, -4.91, -9.058e-08), (29.11, -4.89, -8.902e-08), (29.11, -4.87, -8.647e-08), (29.1, -4.831, -7.454e-08), (29.05, -4.53, -9.988e-08), (29.11, -4.67, -9.858e-08), (29.09, -4.77, -9.79e-08), (29.05, -4.385, -9.988e-08), (29.09, -4.79, -9.536e-08), (29.1, -4.748, -7.331e-08), (29.11, -4.709, -9.104e-08), (29.1, -4.797, -4.439e-08), (29.1, -4.762, -4.162e-08), (29.1, -4.729, -8.089e-08), (29.07, -4.25, -9.854e-08), (29.07, -4.291, -9.397e-08), (29.07, -4.27, -9.448e-08), (29.08, -4.19, -8.286e-08), (29.09, -4.311, -9.038e-08), (29.08, -4.299, -4.412e-08), (29.08, -4.222, -4.162e-08), (29.08, -4.21, -4.994e-08), (29.08, -4.169, -7.816e-08), (29.11, -4.316, -4.904e-08), (29.11, -3.931, -9.954e-08), (29.09, -3.87, -9.94e-08), (29.08, -4.13, -9.07e-08), (29.09, -4.07, -9.612e-08), (29.1, -3.911, -9.513e-08), (29.08, -4.149, -8.299e-08), (29.09, -4.11, -8.952e-08), (29.09, -4.09, -9.089e-08), (29.1, -4.048, -8.136e-08), (29.11, -3.97, -9.408e-08), (29.1, -3.891, -7.824e-08), (29.09, -3.85, -9.148e-08), (29.1, -4.065, -4.578e-08), (29.1, -4.029, -8.359e-08), (29.11, -4.009, -8.738e-08), (29.11, -3.99, -9.128e-08), (29.11, -3.95, -8.983e-08), (29.1, -3.874, -4.661e-08), (29.13, -3.47, -9.946e-08), (29.11, -3.809, -9.446e-08), (29.09, -3.83, -9.926e-08), (29.1, -3.828, -6.207e-08), (29.11, -3.789, -8.914e-08), (29.11, -3.77, -9.77e-08), (29.13, -3.71, -9.042e-08), (28.99, -2.925, -9.988e-08), (29.07, -2.89, -9.527e-08), (29.11, -2.93, -9.411e-08), (29.09, -2.91, -9.587e-08), (29.09, -2.894, -7.584e-08), (29.1, -2.915, -7.135e-08), (28.89, -2.591, -9.261e-08), (28.89, -2.67, -9.848e-08), (28.89, -2.65, -9.253e-08), (28.89, -2.63, -9.144e-08), (28.89, -2.61, -8.975e-08), (28.88, -2.571, -8.359e-08), (28.91, -2.674, -8.741e-08), (28.93, -2.677, -8.192e-08), (28.95, -2.679, -7.022e-08), (28.97, -2.69, -9.369e-08), (28.96, -2.68, -4.162e-08), (28.99, -2.795, -8.738e-08), (28.99, -2.785, -8.893e-08), (29.01, -2.75, -9.621e-08), (28.99, -2.692, -9.39e-08), (29.02, -2.82, -6.615e-08), (29.01, -2.812, -8.403e-08), (29.0, -2.799, -4.217e-08), (29.0, -2.782, -4.412e-08), (29.01, -2.768, -8.192e-08), (29.01, -2.693, -9.502e-08), (29.03, -2.85, -9.926e-08), (29.03, -2.832, -8.138e-08), (29.02, -2.745, -7.925e-08), (29.03, -2.729, -8.781e-08), (29.03, -2.695, -1.221e-07), (29.05, -2.87, -9.926e-08), (29.05, -2.853, -7.732e-08), (29.04, -2.707, -7.581e-08), (29.05, -2.696, -6.96e-08), (29.07, -2.873, -7.55e-08), (28.87, -2.49, -9.202e-08), (28.87, -2.47, -8.942e-08), (28.87, -2.45, -8.848e-08), (28.86, -2.43, -8.517e-08), (28.87, -2.409, -9.05e-08), (28.89, -2.389, -9.275e-08), (28.88, -2.551, -7.588e-08), (28.88, -2.532, -5.842e-08), (28.88, -2.403, -6.126e-08), (28.9, -2.384, -6.703e-08), (28.91, -2.37, -9.508e-08), (28.93, -2.35, -9.677e-08), (28.93, -2.365, -7.037e-08), (28.95, -2.346, -7.469e-08), (28.95, -2.33, -9.553e-08), (28.97, -2.327, -7.948e-08), (28.98, -2.32, -6.098e-08), (28.99, -2.308, -8.403e-08), (29.0, -2.301, -6.651e-08), (29.01, -2.288, -8.791e-08), (29.02, -2.282, -5.327e-08), (29.03, -2.269, -9.099e-08), (29.04, -2.263, -7.744e-08), (29.05, -2.25, -9.486e-08), (29.07, -2.244, -6.796e-08), (28.89, -1.978, -8.74e-08), (28.83, -1.811, -9.988e-08), (29.07, -2.23, -1.001e-07), (28.98, -1.976, -6.243e-08), (29.02, -1.96, -4.994e-08), (29.06, -1.98, -4.994e-08), (29.09, -1.887, -9.988e-08), (29.09, -2.225, -7.391e-08), (29.09, -2.21, -9.338e-08), (29.15, -2.15, -1.046e-07), (29.12, -1.974, -8.74e-08), (29.11, -2.206, -7.698e-08), (29.11, -2.19, -9.926e-08), (29.12, -1.557, -9.988e-08), (29.15, -1.81, -9.936e-08), (29.31, -1.305, -9.988e-08), (28.94, -0.9125, -9.988e-08), (29.24, -0.4009, -9.988e-08), (29.12, -4.971, -4.92e-08), (29.12, -4.96, -3.329e-08), (29.12, -4.663, -4.439e-08), (29.12, -4.648, -6.57e-08), (29.12, -4.629, -8.359e-08), (29.13, -4.609, -8.738e-08), (29.13, -4.59, -9.128e-08), (29.13, -4.57, -9.525e-08), (29.14, -4.565, -4.578e-08), (29.15, -4.546, -7.005e-08), (29.15, -4.53, -9.926e-08), (29.17, -4.528, -8.934e-08), (29.19, -4.524, -7.67e-08), (29.2, -4.52, -4.439e-08), (29.21, -4.509, -1.049e-07), (29.22, -4.507, -6.936e-08), (29.22, -4.492, -5.842e-08), (29.14, -4.331, -7.523e-08), (29.14, -4.33, -3.329e-08), (29.14, -4.331, -8.714e-08), (29.14, -4.33, -3.329e-08), (29.13, -4.328, -6.076e-08), (29.12, -4.326, -7.824e-08), (29.15, -4.311, -8.885e-08), (29.16, -4.292, -7.616e-08), (29.16, -4.277, -4.439e-08), (29.18, -4.425, -9.988e-08), (29.21, -4.39, -9.69e-08), (29.15, -4.33, -9.863e-08), (29.17, -4.27, -9.315e-08), (29.17, -4.251, -8.364e-08), (29.18, -4.233, -6.68e-08), (29.21, -4.47, -9.408e-08), (29.21, -4.37, -9.336e-08), (29.23, -4.27, -9.9e-08), (29.19, -4.23, -9.776e-08), (29.19, -4.211, -9.113e-08), (29.2, -4.191, -8.209e-08), (29.2, -4.175, -5.951e-08), (29.21, -4.45, -9.144e-08), (29.21, -4.43, -8.975e-08), (29.21, -4.414, -7.313e-08), (29.21, -4.411, -5.993e-08), (29.21, -4.415, -7.314e-08), (29.21, -4.418, -4.994e-08), (29.21, -4.405, -6.147e-08), (29.25, -4.19, -1.143e-07), (29.21, -4.17, -9.603e-08), (29.22, -4.48, -3.329e-08), (29.22, -4.36, -3.329e-08), (29.22, -4.348, -6.187e-08), (29.22, -4.329, -7.937e-08), (29.23, -4.309, -8.756e-08), (29.23, -4.29, -8.983e-08), (29.25, -4.21, -9.069e-08), (29.25, -4.17, -9.733e-08), (29.24, -4.26, -5.763e-08), (29.24, -4.248, -7.737e-08), (29.24, -4.229, -7.937e-08), (29.26, -4.162, -6.235e-08), (29.21, -4.151, -8.802e-08), (29.22, -4.132, -7.616e-08), (29.22, -4.117, -4.439e-08), (29.23, -4.15, -9.988e-08), (29.23, -4.11, -9.456e-08), (29.23, -4.088, -8.169e-08), (29.23, -4.083, -6.076e-08), (29.24, -4.088, -9.988e-08), (29.24, -4.083, -8.99e-08), (29.23, -4.096, -6.326e-08), (29.23, -4.09, -3.329e-08), (29.23, -4.078, -4.162e-08), (29.24, -4.079, -4.217e-08), (29.25, -4.11, -9.677e-08), (29.25, -4.094, -7.382e-08), (29.26, -4.148, -8.417e-08), (29.26, -4.129, -8.089e-08), (29.26, -4.114, -7.288e-08), (29.12, -3.766, -5.327e-08), (29.12, -3.748, -7.955e-08), (29.13, -3.729, -8.897e-08), (29.15, -3.669, -9.11e-08), (29.15, -3.65, -9.427e-08), (29.15, -3.61, -9.309e-08), (29.14, -3.571, -9.019e-08), (29.14, -3.532, -6.632e-08), (29.14, -3.703, -4.439e-08), (29.14, -3.688, -7.513e-08), (29.15, -3.63, -9.144e-08), (29.15, -3.591, -8.721e-08), (29.14, -3.551, -7.588e-08), (29.13, -3.51, -9.38e-08), (29.13, -3.49, -9.175e-08), (29.14, -3.43, -8.011e-08), (29.14, -3.411, -8.625e-08), (29.14, -3.463, -4.439e-08), (29.14, -3.45, -4.994e-08), (29.14, -3.39, -8.164e-08), (29.14, -3.37, -8.74e-08), (29.15, -3.349, -9.411e-08), (29.17, -3.347, -9.289e-08), (29.19, -3.346, -1.008e-07), (29.21, -3.344, -7.979e-08), (29.22, -3.309, -7.77e-08), (29.22, -3.289, -8.383e-08), (29.22, -3.27, -8.86e-08), (29.22, -3.33, -4.994e-08), (29.22, -3.25, -8.563e-08), (29.23, -3.229, -8.756e-08), (29.23, -3.21, -8.928e-08), (29.13, -2.95, -9.005e-08), (29.12, -2.936, -6.703e-08), (29.15, -2.971, -9.185e-08), (29.14, -2.956, -6.633e-08), (29.19, -3.011, -8.899e-08), (29.17, -2.991, -9.067e-08), (29.16, -2.977, -6.126e-08), (29.18, -2.998, -5.327e-08), (29.23, -3.19, -9.488e-08), (29.23, -3.13, -9.406e-08), (29.23, -3.052, -8.752e-08), (29.21, -3.032, -8.602e-08), (29.2, -3.018, -4.412e-08), (29.23, -3.17, -9.174e-08), (29.23, -3.15, -9.241e-08), (29.24, -3.11, -5.888e-08), (29.24, -3.089, -7.876e-08), (29.24, -3.069, -7.474e-08), (29.22, -3.039, -4.217e-08), (29.13, -2.187, -8.048e-08), (29.15, -2.03, -9.566e-08), (29.15, -2.168, -8.378e-08), (29.15, -2.11, -9.364e-08), (29.15, -2.09, -9.364e-08), (29.15, -2.07, -9.364e-08), (29.15, -2.05, -9.364e-08), (29.15, -2.01, -9.228e-08), (29.15, -1.99, -9.275e-08), (29.15, -1.97, -9.275e-08), (29.15, -1.95, -9.275e-08), (29.15, -1.93, -9.275e-08), (29.15, -1.83, -9.487e-08), (29.23, -1.67, -9.949e-08), (29.15, -1.91, -9.275e-08), (29.15, -1.87, -9.275e-08), (29.15, -1.85, -9.076e-08), (29.17, -1.77, -9.803e-08), (29.21, -1.71, -9.883e-08), (29.16, -1.804, -7.695e-08), (29.17, -1.789, -8.536e-08), (29.18, -1.767, -7.068e-08), (29.19, -1.749, -9.095e-08), (29.2, -1.741, -6.608e-08), (29.21, -1.728, -8.147e-08), (29.22, -1.705, -6.538e-08), (29.23, -1.689, -8.595e-08), (29.27, -1.628, -9.217e-08), (29.24, -1.667, -7.195e-08), (29.25, -1.649, -9.196e-08), (29.27, -1.61, -9.597e-08), (29.28, -1.605, -7.894e-08), (29.29, -1.589, -8.595e-08), (29.29, -1.57, -9.926e-08), (29.3, -1.567, -7.311e-08), (29.31, -1.549, -9.21e-08), (29.32, -1.542, -4.528e-08), (29.33, -1.529, -9.317e-08), (29.35, -1.525, -7.847e-08), (29.36, -1.521, -5.438e-08), (29.37, -1.51, -9.541e-08), (29.39, -1.506, -8.407e-08), (29.4, -1.502, -5.771e-08), (29.41, -1.49, -9.597e-08), (29.43, -1.486, -7.993e-08), (29.41, -1.003, -9.988e-08), (29.49, -0.1806, -9.988e-08), (29.45, -1.482, -5.693e-08), (29.45, -1.47, -9.555e-08), (29.47, -1.467, -8.279e-08), (29.49, -1.462, -6.409e-08), (29.49, -1.45, -9.681e-08), (29.53, -1.43, -9.824e-08), (29.51, -1.447, -8.777e-08), (29.53, -1.443, -6.638e-08), (29.55, -1.428, -8.711e-08), (29.57, -1.41, -9.861e-08), (29.57, -1.423, -7.058e-08), (29.59, -1.408, -8.785e-08), (29.6, -1.39, -8.161e-08), (29.6, -1.37, -8.786e-08), (29.6, -1.29, -8.874e-08), (29.6, -1.405, -6.659e-08), (29.6, -1.35, -8.324e-08), (29.6, -1.32, -8.324e-08), (29.61, -1.15, -9.749e-08), (29.6, -1.27, -8.803e-08), (29.6, -1.25, -9.13e-08), (29.6, -1.17, -9.238e-08), (29.61, -1.13, -9.307e-08), (29.6, -1.23, -8.74e-08), (29.6, -1.21, -8.74e-08), (29.6, -1.19, -8.74e-08), (29.61, -1.085, -8.99e-08), (29.61, -1.05, -8.99e-08), (29.61, -1.03, -8.952e-08), (29.61, -1.01, -9.156e-08), (29.61, -0.99, -9.156e-08), (29.61, -0.97, -9.156e-08), (29.55, -0.6682, -9.988e-08), (29.61, -0.9097, -9.699e-08), (29.61, -0.93, -9.435e-08), (29.61, -0.8497, -9.477e-08), (29.61, -0.83, -8.85e-08), (29.63, -0.6897, -9.733e-08), (29.61, -0.95, -9.156e-08), (29.61, -0.89, -9.275e-08), (29.61, -0.87, -9.275e-08), (29.62, -0.7696, -8.798e-08), (29.63, -0.7097, -9.378e-08), (29.62, -0.8084, -5.427e-08), (29.62, -0.7891, -7.454e-08), (29.63, -0.7495, -8.647e-08), (29.63, -0.7296, -8.902e-08), (29.63, -0.67, -9.458e-08), (29.64, -0.6619, -4.162e-08), (29.64, -0.6484, -5.427e-08), (29.6, -0.3835, -9.988e-08), (29.64, -0.6292, -8.238e-08), (29.64, -0.6096, -8.798e-08), (29.65, -0.5889, -9.091e-08), (29.65, -0.5696, -9.349e-08), (29.65, -0.5497, -9.076e-08), (29.65, -0.5297, -9.202e-08), (29.65, -0.51, -9.458e-08), (29.67, -0.4096, -9.26e-08), (29.67, -0.3698, -9.471e-08), (29.66, -0.4884, -5.427e-08), (29.66, -0.4691, -7.454e-08), (29.66, -0.4494, -8.234e-08), (29.67, -0.4295, -8.647e-08), (29.67, -0.3897, -9.076e-08), (29.67, -0.35, -9.536e-08), (29.68, -0.3433, -4.439e-08), (29.68, -0.3282, -5.842e-08), (29.69, -0.2694, -9.113e-08), (29.69, -0.2495, -9.278e-08), (29.69, -0.2097, -9.479e-08), (29.71, -0.08953, -9.641e-08), (29.72, -0.008159, -9.235e-08), (29.68, -0.3089, -7.588e-08), (29.68, -0.2893, -8.299e-08), (29.69, -0.2296, -9.094e-08), (29.69, -0.19, -9.536e-08), (29.7, -0.1293, -8.847e-08), (29.7, -0.1833, -6.235e-08), (29.7, -0.1682, -5.842e-08), (29.7, -0.1489, -7.588e-08), (29.71, -0.1094, -8.685e-08), (29.71, -0.0696, -9.094e-08), (29.71, -0.04966, -9.215e-08), (29.71, -0.03, -9.536e-08), (29.72, -0.02333, -4.439e-08), (25.18, -1.86, 3.329e-08), (25.52, -2.98, 0.0), (26.26, -0.72, 3.329e-08), (27.44, -4.7, 0.0), (27.38, -2.97, -2.497e-08), (27.44, -1.885, 0.0), (27.44, -1.755, 0.0), (27.44, -1.68, 0.0), (27.44, -1.62, 0.0), (27.43, -1.372, -7.491e-08), (27.43, -0.64, -4.994e-08), (27.74, -1.96, 0.0), (27.83, -1.976, -3.746e-08), (27.9, -1.952, -2.497e-08), (28.08, -0.2588, 4.217e-08), (28.1, -0.24, 3.329e-08), (28.42, -1.957, 0.0), (29.04, -2.72, 3.329e-08), (28.88, -2.518, 4.162e-08), (29.12, -4.32, 3.329e-08), (29.21, -4.41, 3.329e-08), (29.14, -3.52, 3.329e-08), (29.22, -3.34, 3.329e-08), (29.24, -3.122, 4.162e-08), (29.24, -3.06, 3.329e-08), (29.14, -2.18, 3.329e-08), (29.26, -1.642, 4.412e-08), (29.62, -0.8219, 4.162e-08), (29.66, -0.5019, -1.737e-08), (27.82, 0.5, -6.423e-08), (27.82, 0.5125, -7.38e-08), (27.81, 0.5301, -7.491e-08), (27.82, 0.5409, -4.412e-08), (27.83, 0.4955, -8.173e-08), (27.83, 0.5456, -8.147e-08), (28.1, 0.32, -6.606e-08), (28.12, 0.2932, -7.068e-08), (28.11, 0.3109, -8.831e-08), (28.14, 0.01096, -8.361e-08), (28.14, 0.03, -8.324e-08), (28.14, 0.0507, -8.416e-08), (28.14, 0.07, -8.74e-08), (28.13, 0.09026, -8.819e-08), (28.13, 0.1086, -8.147e-08), (28.14, 0.12, -3.329e-08), (28.14, 0.2538, -6.638e-08), (28.13, 0.2711, -9.003e-08), (28.13, 0.29, -9.926e-08), (28.15, 0.1282, -9.908e-08), (28.16, 0.2145, -6.409e-08), (28.15, 0.2315, -8.998e-08), (28.15, 0.25, -9.894e-08), (27.85, 0.4953, -9.051e-08), (27.85, 0.5496, -9.419e-08), (27.86, 0.5621, -5.868e-08), (27.87, 0.4959, -9.861e-08), (27.87, 0.5664, -8.744e-08), (27.89, 0.4967, -8.837e-08), (27.92, 0.54, -9.988e-08), (27.89, 0.57, -9.681e-08), (27.91, 0.4967, -8.563e-08), (27.89, 0.5823, -7.833e-08), (27.91, 0.5876, -8.566e-08), (27.93, 0.4981, -8.339e-08), (27.93, 0.59, -9.526e-08), (27.93, 0.6034, -7.01e-08), (27.95, 0.4981, -8.109e-08), (27.97, 0.6239, -9.647e-08), (27.95, 0.6084, -8.826e-08), (27.97, 0.4986, -8.82e-08), (27.99, 0.5, -4.994e-08), (27.99, 0.629, -9.11e-08), (28.02, 0.4745, -6.409e-08), (28.01, 0.4913, -8.601e-08), (28.01, 0.6451, -8.259e-08), (28.04, 0.4356, -5.771e-08), (28.03, 0.4516, -8.498e-08), (28.03, 0.47, -9.681e-08), (28.06, 0.3963, -8.41e-08), (28.05, 0.4116, -8.25e-08), (28.05, 0.4302, -9.508e-08), (28.08, 0.3588, -4.217e-08), (28.07, 0.3719, -7.748e-08), (28.07, 0.3905, -9.278e-08), (28.1, 0.3324, -7.67e-08), (28.09, 0.3507, -9.11e-08), (28.16, 0.521, -9.988e-08), (28.15, 0.6839, -9.767e-08), (28.0, 0.64, -4.162e-08), (28.03, 0.6494, -9.4e-08), (28.04, 0.6612, -5.438e-08), (28.05, 0.6662, -8.564e-08), (28.07, 0.6698, -9.597e-08), (28.08, 0.6814, -5.951e-08), (28.09, 0.6833, -8.465e-08), (28.11, 0.6833, -8.87e-08), (28.13, 0.6833, -8.88e-08), (28.16, 0.1424, -6.782e-08), (28.17, 0.1487, -8.578e-08), (28.18, 0.1696, -7.649e-08), (28.17, 0.1916, -8.404e-08), (28.17, 0.21, -9.518e-08), (28.21, 0.6847, -9.842e-08), (28.47, 0.57, -9.964e-08), (28.39, 0.63, -9.926e-08), (28.42, 0.6209, -7.175e-08), (28.41, 0.6272, -8.309e-08), (28.43, 0.6088, -8.706e-08), (28.45, 0.5896, -9.5e-08), (28.44, 0.603, -6.354e-08), (28.49, 0.5668, -9.283e-08), (28.47, 0.585, -7.391e-08), (28.17, 0.6847, -9.136e-08), (28.23, 0.6857, -9.192e-08), (28.25, 0.686, -9.314e-08), (28.27, 0.686, -9.319e-08), (28.29, 0.6862, -9.263e-08), (28.31, 0.6873, -9.313e-08), (28.34, 0.6822, -7.596e-08), (28.33, 0.6866, -8.633e-08), (28.37, 0.6498, -9.539e-08), (28.35, 0.6691, -9.099e-08), (28.37, 0.6634, -6.748e-08), (28.39, 0.6453, -7.658e-08), (28.51, 0.5485, -8.559e-08), (28.5, 0.5612, -4.217e-08), (28.53, 0.5298, -9.428e-08), (28.52, 0.5426, -6.326e-08), (28.55, 0.5298, -9.573e-08), (28.57, 0.5298, -9.59e-08), (28.59, 0.53, -9.848e-08), (28.59, 0.54, -4.756e-08), (28.61, 0.54, -6.321e-08), (28.65, 0.5419, -9.26e-08), (28.63, 0.5414, -7.619e-08), (28.67, 0.5426, -9.673e-08), (28.69, 0.5433, -8.841e-08), (28.71, 0.5435, -9.48e-08), (28.73, 0.5447, -9.13e-08), (28.75, 0.5447, -9.634e-08), (28.77, 0.5457, -9.192e-08), (28.79, 0.546, -9.314e-08), (28.81, 0.5467, -9.306e-08), (28.83, 0.5473, -9.422e-08), (28.85, 0.5476, -9.392e-08), (28.87, 0.5486, -9.504e-08), (28.89, 0.5486, -9.515e-08), (28.91, 0.5498, -9.515e-08), (28.95, 0.55, -9.915e-08), (28.93, 0.5498, -9.584e-08), (28.95, 0.56, -4.717e-08), (29.12, 0.4785, -9.988e-08), (28.97, 0.56, -6.308e-08), (28.99, 0.5612, -7.486e-08), (29.01, 0.5649, -7.83e-08), (29.03, 0.5698, -9.531e-08), (29.04, 0.5838, -6.597e-08), (29.05, 0.5892, -8.482e-08), (29.06, 0.6019, -5.28e-08), (29.07, 0.6082, -8.768e-08), (29.08, 0.62, -4.162e-08), (29.09, 0.6268, -9.345e-08), (29.11, 0.63, -9.779e-08), (29.11, 0.645, -7.399e-08), (29.56, 0.3242, -9.988e-08), (29.13, 0.6498, -9.306e-08), (29.22, 0.64, -3.643e-08), (29.23, 0.6279, -8.616e-08), (29.29, 0.5865, -9.694e-08), (29.27, 0.59, -9.698e-08), (29.25, 0.6094, -9.306e-08), (29.24, 0.6221, -5.868e-08), (29.27, 0.6043, -7.295e-08), (29.31, 0.5859, -9.502e-08), (29.33, 0.5895, -9.328e-08), (29.34, 0.6, -4.439e-08), (29.37, 0.6083, -9.487e-08), (29.35, 0.6042, -7.67e-08), (29.39, 0.61, -9.848e-08), (29.39, 0.6222, -6.564e-08), (29.41, 0.6265, -9.074e-08), (29.14, 0.6638, -6.597e-08), (29.15, 0.6692, -9.282e-08), (29.16, 0.6812, -5.438e-08), (29.17, 0.6688, -8.801e-08), (29.16, 0.6809, -4.412e-08), (29.19, 0.6498, -9.587e-08), (29.19, 0.6634, -6.748e-08), (29.21, 0.6454, -7.787e-08), (29.34, 0.77, -3.329e-08), (29.34, 0.7719, -4.162e-08), (29.36, 0.7578, -5.327e-08), (29.35, 0.7668, -6.629e-08), (29.35, 0.7745, -8.301e-08), (29.36, 0.7651, -9.124e-08), (29.35, 0.7834, -6.748e-08), (29.37, 0.7524, -9.221e-08), (29.37, 0.789, -9.083e-08), (29.39, 0.735, -7.491e-08), (29.39, 0.75, -9.926e-08), (29.38, 0.8015, -7.294e-08), (29.39, 0.8076, -8.382e-08), (29.42, 0.717, -8.121e-08), (29.41, 0.7304, -9.5e-08), (29.51, 0.7861, -9.988e-08), (29.41, 0.81, -9.44e-08), (29.41, 0.8256, -7.55e-08), (29.44, 0.6407, -4.528e-08), (29.44, 0.7, -4.162e-08), (29.43, 0.7115, -9.331e-08), (29.43, 0.8298, -9.677e-08), (29.43, 0.8438, -6.796e-08), (29.73, 0.07069, -9.785e-08), (29.72, 0.01107, -8.34e-08), (29.73, 0.05047, -9.109e-08), (29.73, 0.09003, -9.782e-08), (29.72, 0.03075, -8.299e-08), (29.75, 0.09347, -8.282e-08), (29.77, 0.1108, -9.117e-08), (29.43, 0.6296, -9.165e-08), (29.47, 0.6487, -9.297e-08), (29.73, 0.6067, -9.988e-08), (29.45, 0.6445, -8.025e-08), (29.45, 0.6939, -7.991e-08), (29.45, 0.8491, -9.506e-08), (29.46, 0.8622, -5.327e-08), (29.47, 0.6762, -6.869e-08), (29.47, 0.69, -9.249e-08), (29.49, 0.8667, -9.889e-08), (29.47, 0.8647, -8.671e-08), (29.49, 0.65, -9.926e-08), (29.49, 0.6702, -9.554e-08), (29.51, 0.8685, -9.475e-08), (29.53, 0.8699, -9.614e-08), (29.54, 0.88, -4.578e-08), (29.55, 0.8819, -7.41e-08), (29.57, 0.8839, -8.805e-08), (29.59, 0.8857, -9.176e-08), (29.61, 0.8878, -9.318e-08), (29.65, 0.89, -9.971e-08), (29.63, 0.8894, -9.504e-08), (29.65, 0.901, -5.69e-08), (29.67, 0.9029, -8.289e-08), (29.69, 0.9051, -8.971e-08), (29.71, 0.9069, -9.85e-08), (29.73, 0.9088, -9.402e-08), (29.93, 0.8497, -1.005e-07), (29.75, 0.9099, -9.614e-08), (29.76, 0.92, -4.578e-08), (29.76, 0.09912, -4.412e-08), (29.79, 0.116, -7.166e-08), (29.79, 0.13, -9.848e-08), (29.81, 0.133, -7.899e-08), (29.82, 0.1381, -5.28e-08), (29.83, 0.1506, -8.948e-08), (29.85, 0.1558, -7.311e-08), (29.85, 0.17, -9.864e-08), (29.87, 0.23, -9.325e-08), (29.87, 0.1717, -8.135e-08), (29.87, 0.1903, -9.076e-08), (29.87, 0.2103, -9.215e-08), (29.88, 0.2711, -8.431e-08), (29.89, 0.3105, -9.237e-08), (29.88, 0.2367, -4.439e-08), (29.88, 0.2518, -6.187e-08), (29.88, 0.2907, -8.416e-08), (29.89, 0.3702, -9.841e-08), (29.9, 0.4505, -9.349e-08), (29.89, 0.3304, -8.997e-08), (29.89, 0.3503, -9.144e-08), (29.89, 0.39, -9.848e-08), (29.9, 0.4101, -7.773e-08), (29.91, 0.4704, -9.258e-08), (29.91, 0.4905, -9.379e-08), (29.91, 0.5104, -9.479e-08), (29.9, 0.3914, -4.756e-08), (29.9, 0.4305, -7.937e-08), (29.91, 0.53, -9.536e-08), (29.92, 0.5515, -7.115e-08), (29.92, 0.5711, -8.431e-08), (29.93, 0.6105, -9.266e-08), (29.92, 0.5367, -4.439e-08), (29.92, 0.5907, -8.416e-08), (29.93, 0.6304, -8.997e-08), (29.77, 0.9223, -7.668e-08), (29.79, 0.9241, -8.858e-08), (29.81, 0.9261, -9.134e-08), (29.83, 0.928, -9.826e-08), (29.85, 0.9296, -9.347e-08), (29.89, 0.9291, -8.706e-08), (29.87, 0.941, -6.869e-08), (29.89, 0.9435, -7.218e-08), (29.89, 0.941, -5.993e-08), (29.89, 0.9437, -4.994e-08), (29.88, 0.9419, -7.491e-08), (29.89, 0.94, -3.329e-08), (29.91, 0.8895, -8.514e-08), (29.9, 0.9077, -7.635e-08), (29.93, 0.6503, -9.144e-08), (29.93, 0.6702, -9.264e-08), (29.93, 0.69, -9.926e-08), (29.94, 0.7107, -7.669e-08), (29.95, 0.7704, -9.261e-08), (29.95, 0.8103, -9.371e-08), (29.93, 0.8682, -8.2e-08), (29.92, 0.8824, -4.412e-08), (29.94, 0.6902, -4.786e-08), (29.94, 0.7304, -8.164e-08), (29.95, 0.7505, -8.647e-08), (29.95, 0.7904, -9.094e-08), (29.95, 0.8285, -8.424e-08), (29.94, 0.8435, -5.868e-08), (27.96, 0.62, 3.329e-08), (29.86, 0.94, 3.329e-08), (29.89, 0.945, 3.329e-08), (29.9, 0.9219, 4.162e-08)], [], [(10, 1, 2), (10, 2, 3), (10, 3, 4), (10, 4, 5), (9, 6, 7), (10, 7, 8), (14, 15, 16), (30, 16, 17), (30, 17, 18), (30, 18, 19), (29, 20, 21), (29, 21, 22), (30, 23, 24), (30, 24, 25), (30, 25, 14), (5, 0, 26), (31, 26, 27), (29, 31, 28), (29, 23, 30), (40, 32, 33), (35, 36, 37), (44, 39, 40), (30, 41, 42), (30, 42, 43), (30, 43, 35), (45, 35, 38), (46, 38, 44), (48, 45, 47), (49, 30, 48), (50, 30, 49), (195, 52, 53), (195, 54, 55), (63, 59, 60), (70, 65, 66), (195, 66, 67), (195, 67, 62), (195, 62, 63), (195, 63, 68), (69, 195, 68), (72, 195, 71), (73, 74, 72), (195, 53, 51), (76, 195, 74), (77, 195, 76), (92, 84, 85), (92, 85, 86), (92, 86, 83), (92, 83, 80), (91, 87, 88), (92, 88, 89), (95, 90, 91), (95, 93, 94), (101, 99, 100), (105, 104, 99), (107, 110, 106), (115, 108, 109), (104, 109, 103), (112, 110, 111), (121, 113, 114), (92, 114, 115), (117, 110, 116), (124, 117, 122), (123, 120, 121), (125, 124, 122), (126, 124, 125), (127, 124, 126), (128, 124, 127), (129, 131, 124), (134, 135, 133), (139, 124, 131), (139, 131, 132), (139, 132, 135), (136, 139, 135), (137, 139, 136), (141, 139, 140), (143, 139, 141), (144, 139, 143), (148, 139, 147), (149, 139, 148), (161, 159, 160), (10, 160, 158), (167, 165, 10), (167, 10, 30), (300, 167, 30), (171, 30, 50), (173, 30, 171), (175, 174, 172), (177, 30, 174), (179, 176, 178), (181, 30, 180), (182, 30, 181), (183, 30, 182), (184, 30, 183), (185, 300, 184), (187, 56, 57), (195, 57, 58), (195, 188, 189), (195, 189, 186), (195, 190, 191), (195, 193, 194), (198, 196, 197), (195, 197, 193), (204, 203, 201), (205, 201, 195), (207, 205, 195), (209, 195, 77), (214, 195, 209), (210, 214, 209), (212, 214, 211), (215, 214, 212), (234, 224, 225), (234, 225, 226), (234, 226, 227), (234, 227, 228), (234, 228, 229), (214, 216, 231), (214, 231, 232), (234, 233, 218), (234, 218, 219), (234, 214, 233), (234, 220, 221), (234, 221, 223), (241, 96, 97), (241, 97, 98), (241, 235, 236), (241, 236, 237), (240, 238, 239), (234, 230, 238), (337, 241, 92), (243, 139, 242), (151, 139, 150), (152, 244, 151), (242, 139, 244), (242, 244, 245), (242, 245, 247), (248, 249, 242), (252, 250, 251), (256, 250, 252), (254, 256, 252), (255, 256, 254), (256, 242, 250), (260, 256, 257), (259, 261, 258), (262, 256, 260), (263, 242, 256), (263, 256, 262), (264, 263, 262), (265, 264, 262), (266, 262, 261), (267, 262, 266), (268, 272, 267), (284, 270, 271), (284, 275, 276), (284, 276, 277), (284, 277, 278), (284, 278, 279), (284, 279, 280), (284, 281, 282), (284, 273, 274), (284, 283, 270), (262, 272, 284), (265, 262, 284), (289, 287, 288), (284, 271, 291), (284, 291, 292), (284, 292, 293), (299, 295, 296), (284, 294, 295), (299, 297, 298), (304, 300, 301), (305, 300, 302), (306, 300, 185), (307, 300, 306), (308, 300, 307), (309, 300, 308), (310, 300, 309), (311, 300, 310), (314, 300, 311), (316, 311, 312), (319, 314, 311), (320, 311, 315), (322, 318, 313), (207, 208, 206), (333, 329, 207), (332, 331, 333), (336, 333, 207), (334, 333, 336), (336, 335, 334), (367, 214, 337), (339, 243, 263), (340, 243, 339), (341, 243, 340), (1409, 341, 340), (342, 340, 265), (343, 341, 1409), (344, 342, 265), (265, 299, 345), (299, 300, 346), (347, 299, 346), (348, 299, 347), (350, 351, 349), (353, 354, 352), (360, 359, 336), (363, 362, 336), (338, 367, 337), (368, 338, 243), (341, 343, 344), (369, 243, 341), (344, 369, 341), (370, 368, 369), (370, 369, 344), (371, 368, 370), (372, 370, 344), (371, 372, 344), (373, 368, 371), (374, 371, 375), (375, 344, 265), (376, 345, 357), (358, 376, 357), (378, 379, 376), (381, 382, 380), (383, 345, 382), (384, 345, 383), (345, 384, 385), (387, 345, 385), (391, 397, 390), (392, 397, 391), (393, 397, 392), (394, 397, 393), (397, 345, 388), (397, 388, 389), (397, 394, 395), (398, 397, 395), (400, 397, 399), (402, 397, 401), (404, 397, 403), (406, 410, 405), (407, 410, 406), (417, 414, 416), (412, 410, 411), (414, 410, 412), (419, 410, 418), (422, 420, 410), (423, 366, 364), (423, 428, 427), (432, 430, 429), (437, 435, 432), (552, 367, 338), (439, 373, 374), (439, 374, 375), (440, 368, 439), (442, 368, 440), (443, 375, 345), (443, 345, 397), (445, 420, 422), (448, 397, 447), (450, 397, 448), (452, 397, 450), (453, 450, 451), (455, 444, 454), (457, 444, 456), (458, 444, 457), (465, 444, 459), (461, 444, 460), (462, 444, 461), (463, 466, 462), (464, 466, 463), (469, 474, 468), (470, 474, 469), (471, 474, 470), (473, 474, 472), (477, 474, 476), (478, 474, 477), (480, 474, 479), (474, 480, 482), (483, 474, 482), (484, 474, 483), (486, 474, 484), (487, 488, 486), (489, 474, 488), (498, 499, 496), (497, 495, 496), (508, 493, 494), (509, 494, 501), (505, 506, 507), (512, 507, 493), (513, 493, 508), (514, 508, 509), (516, 510, 511), (525, 511, 502), (525, 502, 504), (525, 515, 516), (505, 525, 504), (519, 505, 512), (521, 517, 518), (527, 505, 522), (525, 523, 524), (531, 505, 526), (533, 528, 529), (534, 525, 530), (553, 552, 368), (554, 442, 439), (555, 368, 442), (553, 368, 555), (557, 553, 556), (555, 554, 375), (557, 556, 555), (557, 375, 443), (558, 397, 444), (559, 444, 466), (474, 489, 490), (559, 466, 474), (491, 474, 490), (563, 559, 562), (567, 559, 566), (568, 559, 567), (569, 571, 568), (559, 474, 560), (559, 560, 561), (559, 571, 570), (559, 570, 572), (559, 572, 575), (576, 559, 575), (668, 559, 576), (581, 577, 578), (576, 575, 577), (576, 577, 581), (584, 576, 581), (623, 586, 587), (576, 584, 588), (589, 576, 588), (590, 576, 589), (594, 597, 593), (608, 596, 591), (608, 599, 600), (608, 600, 596), (605, 608, 623), (601, 576, 597), (602, 606, 601), (607, 608, 606), (608, 607, 603), (611, 608, 610), (613, 608, 611), (615, 608, 612), (616, 576, 608), (617, 608, 614), (623, 532, 533), (623, 533, 525), (621, 525, 534), (623, 618, 619), (624, 620, 621), (623, 580, 622), (627, 525, 620), (587, 583, 623), (629, 623, 625), (632, 623, 629), (633, 630, 631), (634, 623, 630), (637, 623, 634), (639, 623, 636), (641, 605, 638), (642, 640, 605), (643, 609, 640), (658, 656, 437), (665, 553, 664), (669, 668, 576), (670, 616, 617), (671, 616, 670), (673, 616, 671), (674, 576, 616), (677, 616, 673), (678, 679, 674), (669, 674, 679), (680, 669, 679), (682, 669, 681), (683, 684, 669), (686, 669, 684), (687, 669, 686), (691, 669, 688), (692, 690, 669), (693, 690, 692), (714, 437, 661), (714, 661, 662), (715, 665, 666), (716, 665, 715), (719, 717, 557), (718, 716, 717), (719, 718, 717), (720, 663, 719), (721, 667, 722), (723, 722, 668), (723, 668, 669), (689, 723, 669), (696, 669, 690), (727, 689, 725), (730, 689, 727), (731, 728, 729), (733, 734, 732), (735, 696, 734), (736, 696, 735), (738, 696, 736), (741, 696, 740), (743, 696, 741), (746, 689, 742), (748, 742, 745), (749, 689, 746), (763, 761, 658), (763, 658, 760), (768, 658, 714), (763, 760, 1411), (773, 662, 771), (773, 771, 772), (774, 662, 663), (775, 774, 720), (777, 774, 775), (1412, 777, 776), (1412, 776, 779), (772, 662, 774), (778, 777, 1412), (773, 772, 774), (779, 774, 778), (779, 720, 557), (780, 779, 557), (780, 557, 667), (780, 667, 721), (782, 721, 781), (783, 780, 782), (785, 721, 722), (1413, 781, 785), (1415, 785, 784), (1415, 784, 786), (788, 781, 1413), (788, 1413, 787), (788, 787, 1414), (788, 1414, 1415), (788, 1415, 1416), (1417, 790, 789), (788, 1416, 786), (795, 786, 791), (795, 791, 790), (795, 790, 1417), (795, 1417, 792), (792, 722, 723), (794, 792, 793), (796, 723, 724), (800, 723, 796), (1418, 800, 796), (794, 793, 797), (794, 797, 798), (794, 798, 799), (794, 799, 800), (794, 800, 1418), (802, 689, 728), (804, 689, 801), (805, 801, 802), (806, 804, 801), (807, 724, 804), (809, 724, 807), (812, 724, 809), (813, 724, 810), (815, 724, 813), (818, 724, 814), (819, 816, 817), (1418, 796, 724), (820, 724, 816), (821, 1418, 820), (822, 1418, 821), (823, 1418, 822), (824, 794, 823), (825, 794, 824), (840, 838, 763), (769, 763, 768), (843, 770, 773), (846, 783, 782), (847, 780, 783), (847, 783, 846), (848, 846, 788), (845, 780, 847), (1419, 849, 848), (1420, 849, 1419), (1420, 845, 849), (850, 1420, 788), (852, 794, 825), (853, 794, 852), (854, 794, 853), (856, 794, 854), (858, 794, 855), (859, 794, 858), (860, 794, 859), (861, 794, 860), (862, 794, 861), (863, 794, 862), (864, 794, 863), (865, 794, 864), (866, 794, 865), (868, 794, 866), (869, 794, 868), (881, 879, 840), (888, 887, 770), (888, 770, 843), (1421, 1420, 850), (890, 845, 1420), (891, 845, 890), (892, 845, 891), (893, 892, 891), (893, 890, 850), (893, 850, 788), (893, 788, 795), (894, 795, 851), (895, 794, 869), (896, 897, 895), (851, 895, 897), (898, 851, 897), (900, 851, 899), (903, 851, 902), (917, 909, 910), (911, 917, 910), (894, 851, 905), (912, 894, 905), (913, 894, 912), (914, 894, 913), (894, 914, 915), (894, 915, 916), (894, 916, 908), (917, 908, 909), (919, 920, 917), (920, 894, 917), (921, 920, 919), (924, 920, 922), (927, 920, 924), (926, 927, 924), (928, 927, 926), (1423, 929, 928), (930, 934, 927), (967, 931, 932), (959, 881, 887), (959, 887, 888), (961, 889, 845), (963, 962, 893), (964, 892, 963), (966, 961, 964), (1424, 964, 965), (965, 966, 1424), (965, 963, 893), (993, 893, 795), (994, 894, 920), (920, 927, 934), (935, 920, 934), (920, 935, 936), (920, 936, 937), (920, 937, 938), (920, 938, 939), (967, 939, 940), (967, 940, 941), (967, 941, 942), (994, 920, 968), (981, 979, 881), (981, 881, 959), (990, 988, 889), (1129, 961, 965), (1144, 993, 894), (995, 994, 968), (1002, 1001, 981), (1008, 1003, 981), (1007, 1005, 1008), (1010, 1009, 1008), (1017, 1012, 1008), (1020, 1013, 1008), (1021, 981, 959), (1022, 981, 1021), (1025, 1008, 1023), (1028, 1014, 1025), (1026, 1029, 1023), (1027, 1030, 1023), (1036, 1024, 1032), (1034, 1038, 986), (1040, 1024, 1035), (1042, 986, 987), (1045, 1041, 1042), (986, 1039, 1034), (1043, 1046, 986), (1044, 1048, 986), (1052, 1042, 987), (1049, 1053, 1044), (1041, 1054, 1049), (1050, 1056, 1041), (1057, 1050, 1041), (1058, 1051, 1042), (1060, 1061, 987), (1060, 1062, 1061), (987, 1064, 1060), (988, 987, 960), (1059, 987, 988), (1069, 1066, 1067), (1071, 1068, 1069), (1066, 988, 990), (1076, 989, 1072), (1077, 1072, 989), (1078, 990, 1073), (1079, 990, 1078), (1080, 990, 1079), (1081, 990, 1080), (1083, 1066, 990), (1086, 990, 1081), (1089, 1066, 1083), (1085, 1091, 1084), (1092, 990, 1086), (1094, 1066, 1087), (1092, 1096, 1095), (1099, 1066, 1093), (1097, 1425, 1096), (1102, 1067, 1098), (1103, 989, 961), (991, 1107, 961), (1108, 1111, 1107), (991, 1113, 1108), (1114, 1115, 1113), (991, 1120, 1119), (991, 1122, 1121), (991, 1123, 1122), (1131, 1130, 1128), (1131, 1128, 1129), (1132, 1131, 1129), (1133, 1130, 1132), (1138, 1130, 1133), (1137, 1140, 1136), (1134, 1132, 1129), (1142, 1129, 1141), (1141, 1129, 993), (1143, 993, 1144), (1145, 1144, 994), (1146, 1016, 1010), (1147, 1010, 1011), (1021, 1150, 1022), (1021, 1154, 1153), (1021, 1157, 1156), (1021, 1158, 1157), (1021, 1159, 1158), (1167, 1024, 1168), (1164, 1163, 1167), (1172, 1021, 1024), (1171, 1175, 1170), (1179, 1174, 1169), (1179, 1169, 1175), (1176, 1180, 1175), (1185, 1178, 1172), (1187, 1189, 1172), (1188, 1187, 1172), (1191, 1428, 1188), (1173, 1191, 1172), (1181, 1180, 1176), (1184, 1192, 1183), (1194, 1160, 1178), (1180, 1198, 1179), (1203, 1180, 1181), (1200, 1181, 1182), (1200, 1204, 1203), (1206, 1201, 1193), (1207, 1209, 1206), (1208, 1210, 1207), (1216, 1211, 1215), (1212, 1213, 1211), (1218, 1212, 1217), (1221, 1209, 1210), (1211, 1219, 1210), (1223, 1221, 1219), (987, 1224, 1064), (1065, 1226, 987), (1227, 1233, 1065), (1235, 1229, 987), (1238, 987, 1059), (1240, 1059, 988), (1429, 1231, 1237), (1239, 1242, 1059), (988, 1243, 1240), (988, 1246, 1245), (1247, 1430, 1248), (1249, 1252, 1247), (1256, 988, 1068), (1258, 988, 1256), (1262, 988, 1258), (1263, 1260, 1261), (1264, 1247, 988), (1267, 988, 1260), (1264, 1255, 1247), (1265, 1269, 1264), (1273, 988, 1266), (1274, 1266, 1267), (1271, 1431, 1265), (1432, 1273, 1266), (1137, 1275, 1140), (1137, 1433, 1275), (1282, 1276, 1138), (1289, 1138, 1134), (1291, 1134, 1287), (1292, 1295, 1294), (1141, 1296, 1292), (1293, 1299, 1298), (1288, 1300, 1293), (1302, 1304, 1288), (1302, 1434, 1304), (1141, 1305, 1302), (1141, 1307, 1306), (1141, 1309, 1308), (1141, 1311, 1310), (1315, 1313, 1312), (1315, 1317, 1316), (1143, 1318, 1315), (1143, 1319, 1318), (1320, 1143, 1144), (1320, 1144, 1145), (1321, 1145, 995), (1143, 1323, 1319), (1143, 1326, 1324), (1327, 1328, 1326), (1327, 1329, 1328), (1331, 1327, 1143), (1331, 1332, 1330), (1335, 1331, 1143), (1334, 1337, 1333), (1339, 1335, 1143), (1341, 1143, 1320), (1343, 1320, 1340), (1344, 1340, 1320), (1345, 1342, 1320), (1347, 1320, 1343), (1348, 1344, 1320), (1354, 1320, 1145), (1358, 1320, 1354), (1362, 1355, 1320), (1357, 1362, 1320), (1363, 1358, 1354), (1363, 1366, 1358), (1364, 1368, 1354), (1354, 1369, 1359), (1354, 1370, 1369), (1372, 1354, 1145), (1372, 1145, 1321), (1373, 1371, 1354), (1372, 1377, 1376), (1372, 1382, 1436), (1380, 1385, 1372), (1381, 1386, 1372), (1372, 1388, 1387), (1390, 1372, 1321), (1390, 1396, 1372), (1392, 1397, 1321), (1321, 1401, 1400), (1399, 1402, 1321), (1393, 1403, 1321), (1321, 1404, 1393), (1394, 1406, 1321), (1394, 1407, 1406), (967, 1446, 1447), (967, 1447, 1448), (1456, 1448, 1449), (1456, 1449, 1450), (1451, 1456, 1450), (1452, 1456, 1451), (1494, 1455, 1445), (1460, 1441, 1437), (1463, 1437, 1439), (1442, 1463, 1439), (1462, 1464, 1461), (1466, 1463, 1464), (1472, 1466, 1469), (1470, 1472, 1469), (1475, 1466, 1472), (1477, 1474, 1466), (1476, 1475, 1472), (1720, 1475, 1476), (1494, 1478, 1477), (1479, 1494, 1475), (1494, 1480, 1481), (1494, 1483, 1484), (1494, 1484, 1485), (1486, 1487, 1488), (1494, 1491, 1486), (1494, 1492, 1493), (1494, 1493, 1490), (1494, 1490, 1491), (1494, 1445, 1443), (1496, 1482, 1479), (1498, 1499, 1497), (1501, 1502, 1500), (1503, 1494, 1502), (1504, 1494, 1503), (967, 933, 1446), (1506, 1456, 1505), (968, 1506, 1507), (968, 1507, 1508), (968, 1508, 1509), (968, 1509, 1458), (968, 1458, 1459), (968, 1459, 1494), (968, 967, 1456), (1510, 1494, 1495), (1511, 968, 1494), (1514, 1494, 1512), (1515, 1494, 1513), (1516, 1494, 1515), (1519, 1511, 1516), (1522, 1510, 1521), (1523, 1494, 1522), (1524, 1494, 1523), (1525, 1494, 1524), (1526, 1494, 1525), (1529, 1494, 1526), (1530, 1528, 1529), (1531, 1494, 1528), (968, 1511, 1518), (1534, 968, 1532), (1536, 968, 1534), (1537, 968, 1536), (1539, 1540, 1538), (1542, 968, 1540), (1543, 968, 1541), (1545, 1543, 1544), (1547, 968, 1545), (1547, 1545, 1546), (1549, 1547, 1548), (1550, 968, 1549), (1551, 968, 1550), (1552, 968, 1551), (1553, 968, 1552), (1554, 968, 1553), (1555, 968, 1554), (1557, 968, 1555), (1559, 968, 1556), (1558, 1560, 1556), (1561, 1559, 1560), (1562, 1563, 1559), (1564, 1559, 1563), (1569, 1559, 1565), (1567, 1569, 1565), (1568, 1569, 1567), (1559, 1569, 1570), (1575, 1559, 1574), (1579, 1559, 1575), (1580, 1577, 1578), (1581, 1559, 1576), (1572, 995, 1559), (1572, 1559, 1581), (1583, 1584, 1582), (1586, 1572, 1584), (1587, 1588, 1586), (1571, 1573, 1570), (1592, 1559, 1573), (1592, 1573, 1590), (1593, 1590, 1591), (1594, 1559, 1592), (1596, 1559, 1594), (1601, 1597, 1598), (1602, 1600, 1601), (1605, 1604, 1602), (1612, 1606, 1607), (1612, 1607, 1604), (1612, 1604, 1608), (1609, 1612, 1608), (1623, 1620, 1572), (1622, 1624, 1572), (1627, 1572, 1588), (1629, 1572, 1627), (1632, 1612, 1613), (1618, 1632, 1613), (1619, 1632, 1618), (1630, 1628, 1627), (1636, 1612, 1632), (1633, 1637, 1632), (1639, 1629, 1638), (1629, 1639, 1635), (1629, 1635, 1617), (1612, 1636, 1640), (1641, 1612, 1640), (1642, 1643, 1641), (1644, 1612, 1643), (1645, 1612, 1644), (1646, 1612, 1645), (1648, 1612, 1646), (1649, 1650, 1647), (1651, 1647, 1650), (1652, 1647, 1651), (1654, 1629, 1652), (1654, 1652, 1653), (1626, 1657, 1625), (1572, 1658, 1626), (1572, 1660, 1659), (1572, 1662, 1660), (1665, 1664, 1572), (1665, 1668, 1664), (1669, 1672, 1665), (1674, 1677, 1572), (1572, 1678, 1674), (1680, 1675, 1572), (1682, 1572, 1629), (1679, 1683, 1678), (1686, 1689, 1685), (1688, 1690, 1629), (1656, 1692, 1655), (1693, 1654, 1692), (1694, 1654, 1693), (1695, 1654, 1694), (1697, 1654, 1695), (1721, 1698, 1696), (1697, 1696, 1698), (1722, 1701, 1699), (1704, 1654, 1697), (1629, 1691, 1688), (1654, 1707, 1629), (1712, 1654, 1704), (1709, 1714, 1708), (1710, 1716, 1654), (1711, 1717, 1654), (1718, 1711, 1654), (414, 412, 413), (418, 414, 415), (499, 497, 496), (500, 501, 495), (500, 495, 497), (509, 501, 500), (1084, 1083, 990), (1168, 1024, 1040), (1163, 1165, 1024), (1174, 1165, 1166), (1191, 1188, 1172), (1190, 1186, 1189), (1211, 1210, 1215), (1220, 1211, 1213), (1220, 1213, 1214), (1603, 1602, 1601), (1699, 1697, 1702), (1700, 1697, 1699), (1703, 1697, 1700), (10, 8, 1), (10, 9, 7), (10, 11, 9), (13, 19, 12), (30, 14, 16), (13, 30, 19), (23, 29, 22), (31, 5, 26), (29, 5, 31), (29, 10, 5), (40, 39, 32), (35, 43, 34), (38, 35, 37), (44, 38, 39), (45, 30, 35), (46, 45, 38), (30, 13, 41), (48, 30, 45), (195, 55, 52), (195, 58, 54), (63, 62, 59), (62, 67, 61), (64, 68, 63), (195, 70, 66), (69, 71, 195), (195, 51, 70), (72, 74, 195), (75, 76, 74), (78, 209, 77), (83, 86, 82), (92, 89, 84), (92, 91, 88), (92, 95, 91), (95, 98, 93), (101, 105, 99), (103, 109, 102), (106, 110, 105), (104, 115, 109), (110, 104, 105), (112, 116, 110), (92, 121, 114), (104, 92, 115), (118, 122, 117), (120, 123, 119), (110, 92, 104), (124, 110, 117), (123, 80, 81), (92, 123, 121), (123, 92, 80), (124, 92, 110), (128, 129, 124), (130, 132, 131), (133, 135, 132), (138, 140, 137), (140, 139, 137), (142, 143, 141), (144, 146, 139), (145, 147, 146), (147, 139, 146), (149, 150, 139), (10, 153, 11), (10, 154, 153), (10, 155, 154), (10, 156, 155), (10, 157, 156), (10, 158, 157), (10, 161, 160), (10, 162, 161), (10, 163, 162), (10, 164, 163), (10, 165, 164), (167, 166, 165), (167, 168, 166), (167, 169, 168), (167, 170, 169), (30, 10, 29), (173, 172, 30), (174, 30, 172), (177, 176, 30), (179, 30, 176), (180, 30, 179), (184, 300, 30), (195, 187, 57), (195, 186, 187), (195, 191, 188), (195, 194, 190), (193, 197, 192), (195, 198, 197), (195, 199, 198), (201, 200, 199), (195, 201, 199), (201, 202, 200), (201, 203, 202), (207, 206, 205), (79, 210, 209), (210, 211, 214), (213, 215, 212), (215, 216, 214), (214, 207, 195), (218, 233, 217), (223, 221, 222), (234, 223, 224), (230, 234, 229), (233, 214, 232), (220, 234, 219), (241, 237, 96), (95, 241, 98), (241, 240, 235), (240, 234, 238), (241, 234, 240), (92, 241, 95), (337, 234, 241), (139, 92, 124), (139, 243, 92), (243, 337, 92), (151, 244, 139), (246, 247, 245), (253, 254, 252), (250, 242, 249), (255, 257, 256), (258, 261, 260), (261, 262, 260), (263, 243, 242), (267, 272, 262), (270, 283, 269), (275, 284, 274), (281, 284, 280), (283, 284, 282), (284, 272, 273), (167, 285, 170), (167, 286, 285), (167, 288, 286), (167, 289, 288), (167, 290, 289), (167, 298, 290), (294, 284, 293), (297, 299, 296), (299, 284, 295), (167, 299, 298), (300, 299, 167), (303, 302, 300), (304, 303, 300), (314, 313, 300), (316, 315, 311), (317, 316, 312), (313, 318, 300), (320, 319, 311), (321, 301, 300), (318, 321, 300), (1408, 322, 313), (207, 323, 208), (207, 324, 323), (207, 325, 324), (207, 326, 325), (207, 327, 326), (207, 328, 327), (207, 329, 328), (333, 330, 329), (333, 331, 330), (214, 336, 207), (234, 337, 214), (243, 338, 337), (265, 263, 264), (265, 339, 263), (265, 340, 339), (342, 1409, 340), (342, 343, 1409), (344, 343, 342), (299, 265, 284), (305, 346, 300), (348, 349, 299), (349, 351, 299), (351, 352, 299), (352, 354, 299), (353, 355, 354), (354, 345, 299), (354, 356, 345), (356, 357, 345), (336, 359, 335), (336, 361, 360), (336, 362, 361), (364, 363, 336), (364, 365, 363), (364, 366, 365), (432, 336, 214), (367, 432, 214), (369, 368, 243), (372, 371, 370), (375, 371, 344), (374, 373, 371), (345, 375, 265), (377, 378, 376), (379, 345, 376), (379, 380, 345), (380, 382, 345), (386, 387, 385), (387, 388, 345), (390, 397, 389), (396, 398, 395), (399, 397, 398), (401, 397, 400), (403, 397, 402), (405, 410, 404), (409, 411, 408), (417, 415, 414), (410, 397, 404), (408, 410, 407), (411, 410, 408), (414, 418, 410), (420, 397, 410), (421, 410, 419), (432, 364, 336), (423, 424, 366), (432, 423, 364), (423, 425, 424), (423, 426, 425), (423, 427, 426), (423, 429, 428), (432, 429, 423), (432, 431, 430), (432, 433, 431), (432, 434, 433), (432, 435, 434), (437, 436, 435), (437, 438, 436), (368, 552, 338), (439, 368, 373), (439, 441, 440), (441, 442, 440), (439, 442, 441), (446, 420, 445), (447, 397, 420), (449, 448, 447), (452, 444, 397), (453, 452, 450), (452, 454, 444), (456, 444, 455), (458, 459, 444), (460, 444, 465), (462, 466, 444), (464, 467, 466), (468, 474, 466), (471, 475, 474), (472, 474, 475), (473, 476, 474), (479, 474, 478), (481, 482, 480), (485, 486, 484), (486, 488, 474), (493, 507, 492), (509, 508, 494), (504, 502, 503), (512, 505, 507), (513, 512, 493), (514, 513, 508), (525, 516, 511), (525, 518, 515), (520, 519, 512), (525, 521, 518), (522, 505, 519), (525, 524, 521), (527, 526, 505), (525, 529, 523), (530, 525, 505), (531, 530, 505), (525, 533, 529), (437, 535, 438), (437, 536, 535), (437, 537, 536), (437, 538, 537), (437, 539, 538), (437, 540, 539), (437, 541, 540), (437, 542, 541), (437, 543, 542), (437, 544, 543), (437, 545, 544), (437, 546, 545), (437, 547, 546), (437, 548, 547), (437, 549, 548), (437, 550, 549), (367, 437, 432), (551, 437, 367), (552, 551, 367), (552, 661, 551), (375, 554, 439), (554, 555, 442), (556, 553, 555), (557, 555, 375), (397, 558, 443), (722, 558, 444), (559, 722, 444), (491, 560, 474), (562, 559, 561), (566, 559, 565), (568, 571, 559), (1410, 572, 570), (564, 559, 563), (559, 564, 565), (573, 575, 572), (579, 581, 578), (577, 575, 574), (582, 584, 581), (585, 588, 584), (623, 592, 586), (590, 593, 576), (623, 591, 592), (593, 597, 576), (596, 600, 595), (623, 608, 591), (598, 601, 597), (608, 604, 599), (601, 606, 576), (608, 603, 604), (606, 608, 576), (609, 610, 608), (613, 612, 608), (615, 614, 608), (617, 616, 608), (623, 619, 532), (621, 620, 525), (623, 622, 618), (623, 583, 580), (625, 623, 525), (626, 625, 525), (627, 626, 525), (628, 627, 620), (631, 630, 623), (632, 631, 623), (635, 634, 630), (637, 636, 623), (638, 605, 623), (639, 638, 623), (640, 608, 605), (640, 609, 608), (437, 644, 550), (437, 645, 644), (437, 646, 645), (437, 647, 646), (437, 648, 647), (437, 649, 648), (437, 650, 649), (437, 651, 650), (437, 652, 651), (437, 653, 652), (437, 654, 653), (437, 655, 654), (437, 656, 655), (658, 657, 656), (658, 659, 657), (658, 660, 659), (661, 437, 551), (662, 661, 552), (553, 662, 552), (664, 553, 557), (665, 663, 553), (557, 666, 664), (666, 665, 664), (558, 667, 443), (668, 722, 559), (672, 671, 670), (674, 669, 576), (675, 674, 616), (676, 675, 616), (677, 676, 616), (680, 681, 669), (682, 683, 669), (683, 685, 684), (687, 688, 669), (691, 692, 669), (694, 696, 690), (695, 732, 696), (658, 698, 660), (658, 699, 698), (658, 700, 699), (658, 701, 700), (658, 702, 701), (658, 703, 702), (658, 704, 703), (658, 705, 704), (658, 706, 705), (658, 707, 706), (658, 708, 707), (658, 709, 708), (658, 710, 709), (658, 711, 710), (658, 712, 711), (658, 713, 712), (714, 658, 437), (663, 662, 553), (557, 715, 666), (716, 663, 665), (557, 716, 715), (557, 717, 716), (718, 663, 716), (719, 663, 718), (557, 720, 719), (667, 557, 443), (722, 667, 558), (724, 723, 689), (696, 689, 669), (726, 725, 689), (729, 728, 689), (730, 729, 689), (697, 733, 732), (734, 696, 732), (738, 737, 696), (739, 738, 736), (740, 696, 737), (743, 742, 696), (744, 743, 741), (742, 689, 696), (747, 746, 742), (748, 747, 742), (749, 726, 689), (658, 750, 713), (658, 751, 750), (658, 752, 751), (658, 753, 752), (658, 754, 753), (658, 755, 754), (658, 756, 755), (658, 757, 756), (658, 758, 757), (658, 759, 758), (658, 761, 759), (763, 762, 761), (763, 764, 762), (763, 765, 764), (763, 766, 765), (763, 767, 766), (768, 760, 658), (1411, 760, 768), (768, 763, 1411), (769, 768, 714), (770, 769, 714), (770, 714, 662), (772, 771, 662), (773, 770, 662), (720, 774, 663), (776, 775, 720), (779, 776, 720), (776, 777, 775), (778, 774, 777), (779, 778, 1412), (779, 773, 774), (782, 780, 721), (786, 784, 722), (785, 781, 721), (784, 785, 722), (787, 1413, 785), (1414, 787, 785), (1415, 1414, 785), (1416, 1415, 786), (788, 782, 781), (789, 790, 722), (792, 1417, 722), (790, 791, 722), (1417, 789, 722), (791, 786, 722), (795, 788, 786), (794, 795, 792), (797, 792, 723), (798, 797, 723), (799, 798, 723), (800, 799, 723), (797, 793, 792), (802, 801, 689), (803, 802, 728), (804, 724, 689), (808, 807, 804), (811, 810, 724), (812, 811, 724), (815, 814, 724), (817, 816, 724), (818, 817, 724), (820, 1418, 724), (823, 794, 1418), (763, 826, 767), (763, 827, 826), (763, 828, 827), (763, 829, 828), (763, 830, 829), (763, 831, 830), (763, 832, 831), (763, 833, 832), (763, 834, 833), (763, 835, 834), (763, 836, 835), (763, 837, 836), (763, 838, 837), (840, 839, 838), (840, 841, 839), (840, 842, 841), (769, 840, 763), (779, 844, 773), (844, 843, 773), (780, 844, 779), (845, 844, 780), (788, 846, 782), (848, 847, 846), (849, 845, 847), (848, 849, 847), (788, 1419, 848), (788, 1420, 1419), (856, 855, 794), (857, 856, 854), (867, 866, 865), (840, 870, 842), (840, 871, 870), (840, 872, 871), (840, 873, 872), (840, 874, 873), (840, 875, 874), (840, 876, 875), (840, 877, 876), (840, 878, 877), (840, 879, 878), (881, 880, 879), (881, 882, 880), (881, 883, 882), (881, 884, 883), (881, 885, 884), (881, 886, 885), (769, 887, 840), (770, 887, 769), (889, 843, 844), (1421, 890, 1420), (850, 890, 1421), (893, 891, 890), (851, 795, 794), (895, 851, 794), (898, 899, 851), (900, 901, 851), (901, 902, 851), (903, 904, 851), (904, 905, 851), (906, 912, 905), (908, 916, 907), (917, 894, 908), (918, 919, 917), (921, 922, 920), (923, 924, 922), (925, 926, 924), (1422, 928, 926), (928, 929, 927), (967, 942, 931), (933, 967, 932), (881, 943, 886), (881, 944, 943), (881, 945, 944), (881, 946, 945), (881, 947, 946), (881, 948, 947), (881, 949, 948), (881, 950, 949), (881, 951, 950), (881, 952, 951), (881, 953, 952), (881, 954, 953), (881, 955, 954), (881, 956, 955), (881, 957, 956), (881, 958, 957), (887, 881, 840), (960, 888, 843), (889, 960, 843), (845, 889, 844), (892, 961, 845), (893, 962, 892), (962, 963, 892), (964, 961, 892), (965, 964, 963), (1424, 966, 964), (894, 993, 795), (967, 920, 939), (967, 968, 920), (881, 969, 958), (881, 970, 969), (881, 971, 970), (881, 972, 971), (881, 973, 972), (881, 974, 973), (881, 975, 974), (881, 976, 975), (881, 977, 976), (881, 978, 977), (881, 979, 978), (981, 980, 979), (981, 982, 980), (981, 983, 982), (981, 984, 983), (981, 985, 984), (888, 986, 959), (987, 986, 888), (960, 987, 888), (988, 960, 889), (961, 989, 889), (989, 990, 889), (965, 961, 966), (1129, 992, 961), (893, 1129, 965), (993, 1129, 893), (994, 1144, 894), (981, 996, 985), (981, 997, 996), (981, 998, 997), (981, 999, 998), (981, 1000, 999), (981, 1001, 1000), (981, 1003, 1002), (1008, 1004, 1003), (1008, 1005, 1004), (1008, 1006, 1007), (1008, 1009, 1006), (1011, 1010, 1008), (1012, 1011, 1008), (1016, 1015, 1010), (1018, 1017, 1008), (1019, 1018, 1008), (1013, 1019, 1008), (1014, 1020, 1008), (1023, 1008, 981), (1025, 1014, 1008), (981, 1027, 1023), (1023, 1030, 1026), (1024, 1021, 959), (986, 1024, 959), (1031, 1024, 986), (1033, 1032, 1024), (1031, 1033, 1024), (1036, 1035, 1024), (986, 1038, 1037), (1042, 1041, 986), (1041, 1044, 986), (986, 1046, 1039), (986, 1047, 1043), (986, 1048, 1047), (1041, 1049, 1044), (1042, 1051, 1045), (1041, 1055, 1054), (1041, 1056, 1055), (987, 1061, 1052), (1060, 1064, 1063), (1068, 988, 1066), (1069, 1068, 1066), (1070, 1069, 1067), (1073, 990, 989), (1074, 1073, 989), (1075, 1074, 989), (1076, 1075, 989), (1082, 1081, 1080), (1085, 1084, 990), (1088, 1087, 1066), (1089, 1088, 1066), (1084, 1091, 1090), (990, 1095, 1085), (1092, 1095, 990), (1094, 1093, 1066), (1092, 1097, 1096), (1098, 1067, 1066), (1099, 1098, 1066), (1097, 1100, 1425), (1097, 1101, 1100), (1104, 1103, 961), (1105, 1104, 961), (1106, 1105, 961), (961, 1107, 1106), (991, 1108, 1107), (1109, 1077, 989), (1110, 1109, 989), (1426, 1110, 989), (1108, 1113, 1112), (991, 1114, 1113), (1114, 1117, 1116), (991, 1117, 1114), (1117, 1119, 1118), (991, 1119, 1117), (991, 1121, 1120), (991, 1124, 1123), (991, 1125, 1124), (1130, 991, 961), (992, 1130, 961), (1129, 1128, 992), (1128, 1130, 992), (1130, 1126, 991), (1132, 1130, 1131), (1126, 1125, 991), (1134, 1133, 1132), (1126, 1130, 1127), (1130, 1136, 1135), (1137, 1136, 1130), (1134, 1138, 1133), (1136, 1140, 1139), (1142, 1134, 1129), (1143, 1141, 993), (1147, 1146, 1010), (1022, 1149, 1148), (1022, 1150, 1149), (1021, 1151, 1150), (1021, 1152, 1151), (1021, 1153, 1152), (1021, 1155, 1154), (1021, 1156, 1155), (1021, 1160, 1159), (1162, 1161, 1160), (1167, 1163, 1024), (1427, 1168, 1040), (1165, 1174, 1024), (1173, 1172, 1024), (1174, 1173, 1024), (1170, 1175, 1169), (1172, 1178, 1021), (1174, 1179, 1173), (1175, 1180, 1179), (1177, 1181, 1176), (1178, 1160, 1021), (1186, 1185, 1172), (1189, 1186, 1172), (1183, 1192, 1182), (1184, 1193, 1192), (1194, 1162, 1160), (1179, 1196, 1195), (1179, 1197, 1196), (1179, 1198, 1197), (1180, 1199, 1198), (1203, 1202, 1180), (1200, 1203, 1181), (1192, 1200, 1182), (1193, 1201, 1192), (1206, 1209, 1201), (1207, 1210, 1209), (1212, 1214, 1213), (1218, 1214, 1212), (1209, 1205, 1201), (1221, 1205, 1209), (1210, 1219, 1221), (1211, 1220, 1219), (1223, 1222, 1221), (987, 1225, 1224), (987, 1226, 1225), (1227, 1065, 987), (1228, 1227, 987), (1229, 1228, 987), (1231, 1230, 987), (1065, 1233, 1232), (1229, 1234, 1228), (1230, 1235, 987), (1231, 1236, 1230), (1237, 1231, 987), (1238, 1237, 987), (1240, 1239, 1059), (1059, 1242, 1241), (988, 1244, 1243), (988, 1245, 1244), (1247, 1246, 988), (1250, 1249, 1247), (1251, 1250, 1247), (1247, 1252, 1430), (1247, 1253, 1251), (1247, 1254, 1253), (1247, 1255, 1254), (1257, 1256, 1068), (1259, 1258, 1256), (1261, 1260, 988), (1262, 1261, 988), (1265, 1264, 988), (1267, 1266, 988), (1268, 1267, 1260), (1265, 1270, 1269), (988, 1271, 1265), (1272, 1271, 988), (1273, 1272, 988), (1138, 1276, 1130), (1137, 1277, 1433), (1278, 1137, 1130), (1279, 1278, 1130), (1280, 1279, 1130), (1281, 1280, 1130), (1276, 1281, 1130), (1283, 1282, 1138), (1284, 1283, 1138), (1285, 1284, 1138), (1286, 1285, 1138), (1142, 1287, 1134), (1289, 1286, 1138), (1290, 1289, 1134), (1291, 1290, 1134), (1292, 1294, 1142), (1141, 1292, 1142), (1288, 1293, 1141), (1141, 1297, 1296), (1141, 1298, 1297), (1293, 1298, 1141), (1288, 1301, 1300), (1288, 1304, 1303), (1141, 1302, 1288), (1141, 1306, 1305), (1141, 1308, 1307), (1141, 1310, 1309), (1141, 1312, 1311), (1141, 1315, 1312), (1313, 1315, 1314), (1143, 1315, 1141), (1315, 1318, 1317), (995, 1145, 994), (1319, 1323, 1322), (1143, 1324, 1323), (1324, 1326, 1325), (1143, 1327, 1326), (1327, 1331, 1330), (1331, 1334, 1333), (1335, 1334, 1331), (1339, 1338, 1335), (1336, 1339, 1143), (1341, 1336, 1143), (1342, 1341, 1320), (1346, 1345, 1320), (1347, 1346, 1320), (1349, 1348, 1320), (1320, 1350, 1349), (1320, 1351, 1350), (1352, 1351, 1320), (1353, 1352, 1320), (1355, 1356, 1320), (1358, 1357, 1320), (1360, 1353, 1320), (1356, 1360, 1320), (1362, 1361, 1355), (1359, 1364, 1354), (1358, 1365, 1435), (1358, 1366, 1365), (1354, 1367, 1363), (1354, 1368, 1367), (1354, 1371, 1370), (1374, 1373, 1354), (1375, 1374, 1354), (1376, 1375, 1354), (1372, 1376, 1354), (1372, 1378, 1377), (1372, 1379, 1378), (1372, 1436, 1379), (1372, 1383, 1382), (1372, 1384, 1383), (1372, 1385, 1384), (1372, 1386, 1380), (1372, 1387, 1381), (1372, 1389, 1388), (1391, 1390, 1321), (1372, 1395, 1389), (1372, 1396, 1395), (1321, 1397, 1391), (1321, 1398, 1392), (1321, 1400, 1398), (1321, 1402, 1401), (1321, 1403, 1399), (1321, 1405, 1404), (1321, 1406, 1405), (1439, 1437, 1438), (1440, 1442, 1439), (1445, 1455, 1444), (1456, 967, 1448), (1454, 1459, 1453), (1494, 1454, 1455), (1463, 1460, 1437), (1442, 1461, 1463), (1461, 1464, 1463), (1466, 1465, 1463), (1464, 1467, 1466), (1466, 1468, 1465), (1467, 1469, 1466), (1466, 1471, 1468), (1466, 1474, 1471), (1473, 1476, 1472), (1475, 1477, 1466), (1494, 1481, 1478), (1475, 1494, 1477), (1479, 1482, 1494), (1494, 1485, 1480), (1494, 1488, 1483), (1494, 1486, 1488), (1490, 1493, 1489), (1494, 1443, 1492), (1482, 1497, 1494), (1497, 1499, 1494), (1499, 1500, 1494), (1500, 1502, 1494), (1504, 1495, 1494), (1458, 1509, 1457), (1494, 1459, 1454), (968, 1456, 1506), (1514, 1513, 1494), (1516, 1511, 1494), (1517, 1516, 1515), (1520, 1510, 1495), (1522, 1494, 1510), (1527, 1526, 1525), (1529, 1528, 1494), (1531, 1512, 1494), (1532, 968, 1518), (1533, 1532, 1518), (1535, 1534, 1532), (1537, 1538, 968), (1538, 1540, 968), (1542, 1541, 968), (1545, 968, 1543), (1549, 968, 1547), (1559, 995, 968), (1557, 1556, 968), (1556, 1560, 1559), (1561, 1562, 1559), (1564, 1565, 1559), (1566, 1567, 1565), (1572, 1321, 995), (1570, 1573, 1559), (1577, 1576, 1559), (1578, 1577, 1559), (1579, 1578, 1559), (1581, 1582, 1572), (1582, 1584, 1572), (1583, 1585, 1584), (1586, 1588, 1572), (1589, 1590, 1573), (1593, 1592, 1590), (1595, 1594, 1592), (1596, 1574, 1559), (1601, 1600, 1597), (1602, 1604, 1599), (1603, 1605, 1602), (1605, 1608, 1604), (1612, 1611, 1606), (1609, 1613, 1612), (1612, 1610, 1611), (1614, 1618, 1613), (1572, 1394, 1321), (1572, 1621, 1394), (1620, 1622, 1572), (1572, 1624, 1621), (1623, 1626, 1625), (1572, 1626, 1623), (1628, 1629, 1627), (1615, 1630, 1627), (1617, 1631, 1616), (1612, 1617, 1610), (1617, 1635, 1631), (1632, 1637, 1636), (1628, 1638, 1629), (1635, 1639, 1634), (1612, 1629, 1617), (1641, 1643, 1612), (1647, 1629, 1612), (1648, 1647, 1612), (1652, 1629, 1647), (1653, 1655, 1654), (1572, 1659, 1658), (1660, 1662, 1661), (1664, 1662, 1572), (1662, 1664, 1663), (1664, 1667, 1666), (1664, 1668, 1667), (1669, 1665, 1572), (1670, 1669, 1572), (1665, 1672, 1671), (1670, 1673, 1669), (1572, 1676, 1670), (1572, 1677, 1676), (1572, 1679, 1678), (1675, 1679, 1572), (1681, 1680, 1572), (1682, 1681, 1572), (1675, 1684, 1679), (1629, 1685, 1682), (1629, 1686, 1685), (1687, 1686, 1629), (1629, 1690, 1687), (1655, 1692, 1654), (1696, 1697, 1695), (1702, 1697, 1698), (1701, 1700, 1699), (1705, 1704, 1697), (1723, 1705, 1697), (1629, 1706, 1691), (1629, 1707, 1706), (1654, 1708, 1707), (1654, 1709, 1708), (1713, 1712, 1704), (1654, 1715, 1709), (1654, 1716, 1715), (1654, 1717, 1710), (1719, 1718, 1654)])
me_mesh.update()

# ---- objects
ob_mycurve = bpy.data.objects.new('myCurve', me_mesh)

# ---- transforms, parenting, visibility, modifiers, constraints
ob_mycurve.location = (0.0, 0.0, 0.0)
_m = ob_mycurve.modifiers.new('Auto Smooth', 'NODES')
_m.node_group = ng_auto_smooth
_gi = [s.identifier for s in ng_auto_smooth.interface.items_tree if s.item_type == 'SOCKET' and s.in_out == 'INPUT']
_m[_gi[1]] = 3.142  # Angle

# ---- collection membership
scene.collection.objects.link(ob_mycurve)

# ---- scene / render settings (as saved in the file)
scene.frame_start = 1; scene.frame_end = 250; scene.frame_set(1)
scene.render.engine = 'BLENDER_EEVEE_NEXT'
scene.cycles.sampling_pattern = 'TABULATED_SOBOL'
scene.cycles.use_light_tree = False
scene.view_settings.view_transform = 'Filmic'
bpy.context.view_layer.update()

# ---- added for rendering (the .blend has no active camera and no usable light): camera, sun
cam_auto = bpy.data.cameras.new('AutoCamera')
cam_auto.lens = 50.0
cam_auto.sensor_width = 36.0
cam_auto.clip_end = 1000.0
ob_auto_camera = bpy.data.objects.new('AutoCamera', cam_auto)
scene.collection.objects.link(ob_auto_camera)
ob_auto_camera.location = (34.6946, -11.02, 5.99342)
ob_auto_camera.rotation_euler = (1.09748, -7.21219e-08, 0.694738)
scene.camera = ob_auto_camera
light_auto_sun = bpy.data.lights.new('AutoSun', 'SUN')
light_auto_sun.energy = 3.0
light_auto_sun.angle = 0.0523599
ob_auto_sun = bpy.data.objects.new('AutoSun', light_auto_sun)
scene.collection.objects.link(ob_auto_sun)
ob_auto_sun.rotation_euler = (0.872665, 0.174533, 0.523599)
bpy.context.view_layer.update()
